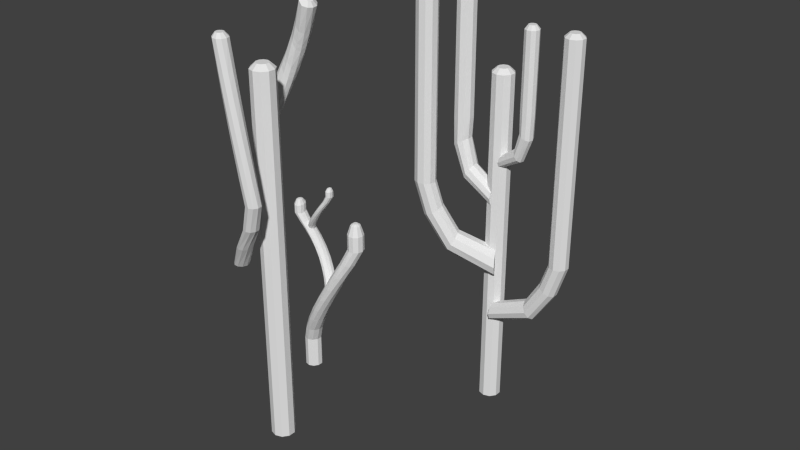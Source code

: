 # Source: cactus5.blend  (saved by Blender 2.76.0; exported with 4.5.12 LTS)
import bpy
from mathutils import Matrix  # noqa: F401  (used for matrix-valued properties, if any)

bpy.ops.wm.read_factory_settings(use_empty=True)
scene = bpy.context.scene
scene.name = 'Scene'

# ---- collections
col_collection_1 = bpy.data.collections.new('Collection 1'); scene.collection.children.link(col_collection_1)

# ---- world
world_world = bpy.data.worlds.new('World'); scene.world = world_world
world_world.color = (0.05088, 0.05088, 0.05088)
world_world.use_sun_shadow = False
world_world.sun_shadow_jitter_overblur = 0.0
world_world.cycles.sampling_method = 'MANUAL'
world_world.cycles.sample_map_resolution = 256

# ---- meshes
me_cylinder_010 = bpy.data.meshes.new('Cylinder.010')
me_cylinder_010.from_pydata([(0.4882, -0.8992, -0.9027), (6.275, -0.21, 0.811), (0.7659, -0.9894, -0.9027), (6.275, -0.4319, 0.7677), (0.9375, -1.226, -0.9027), (6.275, -1.013, 0.7409), (0.9375, -1.518, -0.9027), (6.275, -1.731, 0.7409), (0.7659, -1.754, -0.9027), (6.275, -2.311, 0.7677), (0.4882, -1.844, -0.9027), (6.275, -2.533, 0.811), (0.2106, -1.754, -0.9027), (6.275, -2.311, 0.8544), (0.03894, -1.518, -0.9027), (6.275, -1.731, 0.8812), (0.03894, -1.226, -0.9027), (6.275, -1.013, 0.8812), (0.2106, -0.9894, -0.9027), (6.275, -0.4319, 0.8544), (0.4882, -0.5035, -0.8789), (0.9985, -0.6693, -0.8789), (1.314, -1.103, -0.8789), (1.314, -1.64, -0.8789), (0.9985, -2.074, -0.8789), (0.4882, -2.24, -0.8789), (-0.02202, -2.074, -0.8789), (-0.3374, -1.64, -0.8789), (-0.3374, -1.103, -0.8789), (-0.02202, -0.6693, -0.8789), (0.4882, -0.5035, -0.7211), (0.4882, -0.5035, -0.5633), (0.4882, -0.5035, -0.4054), (0.4882, -0.5035, -0.2476), (0.4882, -0.5035, -0.08978), (0.4882, -0.5035, 0.06805), (0.4882, -0.5035, 0.2259), (0.4882, -0.5035, 0.3837), (1.195, -0.5035, 0.5415), (2.754, -0.3958, 0.7081), (3.041, -0.5822, 0.6765), (1.637, -0.6693, 0.5253), (0.9985, -0.6693, 0.3837), (0.9985, -0.6693, 0.2259), (0.9985, -0.6693, 0.06805), (0.9985, -0.6693, -0.08978), (0.9985, -0.6693, -0.2476), (0.9985, -0.6693, -0.4054), (0.9985, -0.6693, -0.5633), (0.9985, -0.6693, -0.7211), (3.218, -1.07, 0.657), (1.91, -1.103, 0.5153), (1.314, -1.103, 0.3837), (1.314, -1.103, 0.2259), (1.314, -1.103, 0.06805), (1.314, -1.103, -0.08978), (1.314, -1.103, -0.2476), (1.314, -1.103, -0.4054), (1.314, -1.103, -0.5633), (1.314, -1.103, -0.7211), (3.218, -1.673, 0.657), (1.91, -1.64, 0.5153), (1.314, -1.64, 0.3837), (1.314, -1.64, 0.2259), (1.314, -1.64, 0.06805), (1.314, -1.64, -0.08978), (1.314, -1.64, -0.2476), (1.314, -1.64, -0.4054), (1.314, -1.64, -0.5633), (1.314, -1.64, -0.7211), (3.041, -2.161, 0.6765), (1.637, -2.074, 0.5253), (0.9985, -2.074, 0.3837), (0.9985, -2.074, 0.2259), (0.9985, -2.074, 0.06805), (0.9985, -2.074, -0.08978), (0.9985, -2.074, -0.2476), (0.9985, -2.074, -0.4054), (0.9985, -2.074, -0.5633), (0.9985, -2.074, -0.7211), (2.754, -2.347, 0.7081), (1.195, -2.24, 0.5415), (0.4882, -2.24, 0.3837), (0.4882, -2.24, 0.2259), (0.4882, -2.24, 0.06805), (0.4882, -2.24, -0.08978), (0.4882, -2.24, -0.2476), (0.4882, -2.24, -0.4054), (0.4882, -2.24, -0.5633), (0.4882, -2.24, -0.7211), (2.467, -2.161, 0.7396), (0.7535, -2.074, 0.5577), (-0.02202, -2.074, 0.3837), (-0.02202, -2.074, 0.2259), (-0.02202, -2.074, 0.06805), (-0.02202, -2.074, -0.08978), (-0.02202, -2.074, -0.2476), (-0.02202, -2.074, -0.4054), (-0.02202, -2.074, -0.5633), (-0.02202, -2.074, -0.7211), (2.29, -1.673, 0.7591), (0.4804, -1.64, 0.5678), (-0.3374, -1.64, 0.3837), (-0.3374, -1.64, 0.2259), (-0.3374, -1.64, 0.06805), (-0.3374, -1.64, -0.08978), (-0.3374, -1.64, -0.2476), (-0.3374, -1.64, -0.4054), (-0.3374, -1.64, -0.5633), (-0.3374, -1.64, -0.7211), (2.29, -1.07, 0.7591), (0.4804, -1.103, 0.5678), (-0.3374, -1.103, 0.3837), (-0.3374, -1.103, 0.2259), (-0.3374, -1.103, 0.06805), (-0.3374, -1.103, -0.08978), (-0.3374, -1.103, -0.2476), (-0.3374, -1.103, -0.4054), (-0.3374, -1.103, -0.5633), (-0.3374, -1.103, -0.7211), (2.467, -0.5822, 0.7396), (0.7535, -0.6693, 0.5577), (-0.02202, -0.6693, 0.3837), (-0.02202, -0.6693, 0.2259), (-0.02202, -0.6693, 0.06805), (-0.02202, -0.6693, -0.08978), (-0.02202, -0.6693, -0.2476), (-0.02202, -0.6693, -0.4054), (-0.02202, -0.6693, -0.5633), (-0.02202, -0.6693, -0.7211)], [], [(39, 1, 3, 40), (40, 3, 5, 50), (50, 5, 7, 60), (60, 7, 9, 70), (70, 9, 11, 80), (80, 11, 13, 90), (90, 13, 15, 100), (100, 15, 17, 110), (3, 1, 19, 17, 15, 13, 11, 9, 7, 5), (120, 19, 1, 39), (110, 17, 19, 120), (0, 2, 4, 6, 8, 10, 12, 14, 16, 18), (2, 0, 20, 21), (4, 2, 21, 22), (6, 4, 22, 23), (8, 6, 23, 24), (10, 8, 24, 25), (12, 10, 25, 26), (14, 12, 26, 27), (16, 14, 27, 28), (18, 16, 28, 29), (0, 18, 29, 20), (28, 119, 129, 29), (119, 118, 128, 129), (118, 117, 127, 128), (117, 116, 126, 127), (116, 115, 125, 126), (115, 114, 124, 125), (114, 113, 123, 124), (113, 112, 122, 123), (112, 111, 121, 122), (111, 110, 120, 121), (29, 129, 30, 20), (129, 128, 31, 30), (128, 127, 32, 31), (127, 126, 33, 32), (126, 125, 34, 33), (125, 124, 35, 34), (124, 123, 36, 35), (123, 122, 37, 36), (122, 121, 38, 37), (121, 120, 39, 38), (27, 109, 119, 28), (109, 108, 118, 119), (108, 107, 117, 118), (107, 106, 116, 117), (106, 105, 115, 116), (105, 104, 114, 115), (104, 103, 113, 114), (103, 102, 112, 113), (102, 101, 111, 112), (101, 100, 110, 111), (26, 99, 109, 27), (99, 98, 108, 109), (98, 97, 107, 108), (97, 96, 106, 107), (96, 95, 105, 106), (95, 94, 104, 105), (94, 93, 103, 104), (93, 92, 102, 103), (92, 91, 101, 102), (91, 90, 100, 101), (25, 89, 99, 26), (89, 88, 98, 99), (88, 87, 97, 98), (87, 86, 96, 97), (86, 85, 95, 96), (85, 84, 94, 95), (84, 83, 93, 94), (83, 82, 92, 93), (82, 81, 91, 92), (81, 80, 90, 91), (24, 79, 89, 25), (79, 78, 88, 89), (78, 77, 87, 88), (77, 76, 86, 87), (76, 75, 85, 86), (75, 74, 84, 85), (74, 73, 83, 84), (73, 72, 82, 83), (72, 71, 81, 82), (71, 70, 80, 81), (23, 69, 79, 24), (69, 68, 78, 79), (68, 67, 77, 78), (67, 66, 76, 77), (66, 65, 75, 76), (65, 64, 74, 75), (64, 63, 73, 74), (63, 62, 72, 73), (62, 61, 71, 72), (61, 60, 70, 71), (22, 59, 69, 23), (59, 58, 68, 69), (58, 57, 67, 68), (57, 56, 66, 67), (56, 55, 65, 66), (55, 54, 64, 65), (54, 53, 63, 64), (53, 52, 62, 63), (52, 51, 61, 62), (51, 50, 60, 61), (21, 49, 59, 22), (49, 48, 58, 59), (48, 47, 57, 58), (47, 46, 56, 57), (46, 45, 55, 56), (45, 44, 54, 55), (44, 43, 53, 54), (43, 42, 52, 53), (42, 41, 51, 52), (41, 40, 50, 51), (20, 30, 49, 21), (30, 31, 48, 49), (31, 32, 47, 48), (32, 33, 46, 47), (33, 34, 45, 46), (34, 35, 44, 45), (35, 36, 43, 44), (36, 37, 42, 43), (37, 38, 41, 42), (38, 39, 40, 41)])
me_cylinder_010.use_remesh_preserve_volume = False
me_cylinder_010.use_remesh_preserve_attributes = False
me_cylinder_010.use_mirror_vertex_groups = False
me_cylinder_010.update()
me_cylinder_009 = bpy.data.meshes.new('Cylinder.009')
me_cylinder_009.from_pydata([(0.4882, -0.8992, -0.2602), (4.001, -0.5035, 0.811), (0.7659, -0.9894, -0.2602), (4.001, -0.6693, 0.7786), (0.9375, -1.226, -0.2602), (4.001, -1.103, 0.7586), (0.9375, -1.518, -0.2602), (4.001, -1.64, 0.7586), (0.7659, -1.754, -0.2602), (4.001, -2.074, 0.7786), (0.4882, -1.844, -0.2602), (4.001, -2.24, 0.811), (0.2105, -1.754, -0.2602), (4.001, -2.074, 0.8434), (0.03894, -1.518, -0.2602), (4.001, -1.64, 0.8634), (0.03894, -1.226, -0.2602), (4.001, -1.103, 0.8634), (0.2105, -0.9894, -0.2602), (4.001, -0.6693, 0.8434), (0.4882, -0.5035, -0.2282), (0.9985, -0.6693, -0.2282), (1.314, -1.103, -0.2282), (1.314, -1.64, -0.2282), (0.9985, -2.074, -0.2282), (0.4882, -2.24, -0.2282), (-0.02202, -2.074, -0.2282), (-0.3374, -1.64, -0.2282), (-0.3374, -1.103, -0.2282), (-0.02202, -0.6693, -0.2282), (0.4882, -0.5035, -0.1701), (0.4882, -0.5035, -0.1121), (0.4882, -0.5035, -0.05401), (0.4882, -0.5035, 0.004052), (0.4882, -0.5035, 0.06211), (0.4882, -0.5035, 0.1202), (0.4882, -0.5035, 0.2259), (0.4882, -0.5035, 0.3837), (0.4882, -0.5035, 0.5415), (1.414, -0.5035, 0.7081), (1.669, -0.6693, 0.68), (0.9301, -0.6693, 0.5253), (0.9985, -0.6693, 0.3837), (0.9985, -0.6693, 0.2259), (0.9985, -0.6693, 0.1202), (0.9985, -0.6693, 0.06211), (0.9985, -0.6693, 0.004052), (0.9985, -0.6693, -0.05401), (0.9985, -0.6693, -0.1121), (0.9985, -0.6693, -0.1701), (1.827, -1.103, 0.6627), (1.203, -1.103, 0.5153), (1.314, -1.103, 0.3837), (1.314, -1.103, 0.2259), (1.314, -1.103, 0.1202), (1.314, -1.103, 0.06211), (1.314, -1.103, 0.004052), (1.314, -1.103, -0.05401), (1.314, -1.103, -0.1121), (1.314, -1.103, -0.1701), (1.827, -1.64, 0.6627), (1.203, -1.64, 0.5153), (1.314, -1.64, 0.3837), (1.314, -1.64, 0.2259), (1.314, -1.64, 0.1202), (1.314, -1.64, 0.06211), (1.314, -1.64, 0.004052), (1.314, -1.64, -0.05401), (1.314, -1.64, -0.1121), (1.314, -1.64, -0.1701), (1.669, -2.074, 0.68), (0.9301, -2.074, 0.5253), (0.9985, -2.074, 0.3837), (0.9985, -2.074, 0.2259), (0.9985, -2.074, 0.1202), (0.9985, -2.074, 0.06211), (0.9985, -2.074, 0.004052), (0.9985, -2.074, -0.05401), (0.9985, -2.074, -0.1121), (0.9985, -2.074, -0.1701), (1.414, -2.24, 0.7081), (0.4882, -2.24, 0.5415), (0.4882, -2.24, 0.3837), (0.4882, -2.24, 0.2259), (0.4882, -2.24, 0.1202), (0.4882, -2.24, 0.06211), (0.4882, -2.24, 0.004052), (0.4882, -2.24, -0.05401), (0.4882, -2.24, -0.1121), (0.4882, -2.24, -0.1701), (1.159, -2.074, 0.7361), (0.04634, -2.074, 0.5577), (-0.02202, -2.074, 0.3837), (-0.02202, -2.074, 0.2259), (-0.02202, -2.074, 0.1202), (-0.02202, -2.074, 0.06211), (-0.02202, -2.074, 0.004052), (-0.02202, -2.074, -0.05401), (-0.02202, -2.074, -0.1121), (-0.02202, -2.074, -0.1701), (1.001, -1.64, 0.7535), (-0.2268, -1.64, 0.5678), (-0.3374, -1.64, 0.3837), (-0.3374, -1.64, 0.2259), (-0.3374, -1.64, 0.1202), (-0.3374, -1.64, 0.06211), (-0.3374, -1.64, 0.004052), (-0.3374, -1.64, -0.05401), (-0.3374, -1.64, -0.1121), (-0.3374, -1.64, -0.1701), (1.001, -1.103, 0.7535), (-0.2268, -1.103, 0.5678), (-0.3374, -1.103, 0.3837), (-0.3374, -1.103, 0.2259), (-0.3374, -1.103, 0.1202), (-0.3374, -1.103, 0.06211), (-0.3374, -1.103, 0.004052), (-0.3374, -1.103, -0.05401), (-0.3374, -1.103, -0.1121), (-0.3374, -1.103, -0.1701), (1.159, -0.6693, 0.7361), (0.04634, -0.6693, 0.5577), (-0.02202, -0.6693, 0.3837), (-0.02202, -0.6693, 0.2259), (-0.02202, -0.6693, 0.1202), (-0.02202, -0.6693, 0.06211), (-0.02202, -0.6693, 0.004052), (-0.02202, -0.6693, -0.05401), (-0.02202, -0.6693, -0.1121), (-0.02202, -0.6693, -0.1701)], [], [(39, 1, 3, 40), (40, 3, 5, 50), (50, 5, 7, 60), (60, 7, 9, 70), (70, 9, 11, 80), (80, 11, 13, 90), (90, 13, 15, 100), (100, 15, 17, 110), (3, 1, 19, 17, 15, 13, 11, 9, 7, 5), (120, 19, 1, 39), (110, 17, 19, 120), (0, 2, 4, 6, 8, 10, 12, 14, 16, 18), (2, 0, 20, 21), (4, 2, 21, 22), (6, 4, 22, 23), (8, 6, 23, 24), (10, 8, 24, 25), (12, 10, 25, 26), (14, 12, 26, 27), (16, 14, 27, 28), (18, 16, 28, 29), (0, 18, 29, 20), (28, 119, 129, 29), (119, 118, 128, 129), (118, 117, 127, 128), (117, 116, 126, 127), (116, 115, 125, 126), (115, 114, 124, 125), (114, 113, 123, 124), (113, 112, 122, 123), (112, 111, 121, 122), (111, 110, 120, 121), (29, 129, 30, 20), (129, 128, 31, 30), (128, 127, 32, 31), (127, 126, 33, 32), (126, 125, 34, 33), (125, 124, 35, 34), (124, 123, 36, 35), (123, 122, 37, 36), (122, 121, 38, 37), (121, 120, 39, 38), (27, 109, 119, 28), (109, 108, 118, 119), (108, 107, 117, 118), (107, 106, 116, 117), (106, 105, 115, 116), (105, 104, 114, 115), (104, 103, 113, 114), (103, 102, 112, 113), (102, 101, 111, 112), (101, 100, 110, 111), (26, 99, 109, 27), (99, 98, 108, 109), (98, 97, 107, 108), (97, 96, 106, 107), (96, 95, 105, 106), (95, 94, 104, 105), (94, 93, 103, 104), (93, 92, 102, 103), (92, 91, 101, 102), (91, 90, 100, 101), (25, 89, 99, 26), (89, 88, 98, 99), (88, 87, 97, 98), (87, 86, 96, 97), (86, 85, 95, 96), (85, 84, 94, 95), (84, 83, 93, 94), (83, 82, 92, 93), (82, 81, 91, 92), (81, 80, 90, 91), (24, 79, 89, 25), (79, 78, 88, 89), (78, 77, 87, 88), (77, 76, 86, 87), (76, 75, 85, 86), (75, 74, 84, 85), (74, 73, 83, 84), (73, 72, 82, 83), (72, 71, 81, 82), (71, 70, 80, 81), (23, 69, 79, 24), (69, 68, 78, 79), (68, 67, 77, 78), (67, 66, 76, 77), (66, 65, 75, 76), (65, 64, 74, 75), (64, 63, 73, 74), (63, 62, 72, 73), (62, 61, 71, 72), (61, 60, 70, 71), (22, 59, 69, 23), (59, 58, 68, 69), (58, 57, 67, 68), (57, 56, 66, 67), (56, 55, 65, 66), (55, 54, 64, 65), (54, 53, 63, 64), (53, 52, 62, 63), (52, 51, 61, 62), (51, 50, 60, 61), (21, 49, 59, 22), (49, 48, 58, 59), (48, 47, 57, 58), (47, 46, 56, 57), (46, 45, 55, 56), (45, 44, 54, 55), (44, 43, 53, 54), (43, 42, 52, 53), (42, 41, 51, 52), (41, 40, 50, 51), (20, 30, 49, 21), (30, 31, 48, 49), (31, 32, 47, 48), (32, 33, 46, 47), (33, 34, 45, 46), (34, 35, 44, 45), (35, 36, 43, 44), (36, 37, 42, 43), (37, 38, 41, 42), (38, 39, 40, 41)])
me_cylinder_009.use_remesh_preserve_volume = False
me_cylinder_009.use_remesh_preserve_attributes = False
me_cylinder_009.use_mirror_vertex_groups = False
me_cylinder_009.update()
me_cylinder_008 = bpy.data.meshes.new('Cylinder.008')
me_cylinder_008.from_pydata([(0.4882, -0.8992, -0.9027), (6.817, -0.5035, 0.811), (0.7659, -0.9894, -0.9027), (6.817, -0.6693, 0.7786), (0.9375, -1.226, -0.9027), (6.817, -1.103, 0.7586), (0.9375, -1.518, -0.9027), (6.817, -1.64, 0.7586), (0.7659, -1.754, -0.9027), (6.817, -2.074, 0.7786), (0.4882, -1.844, -0.9027), (6.817, -2.24, 0.811), (0.2106, -1.754, -0.9027), (6.817, -2.074, 0.8434), (0.03894, -1.518, -0.9027), (6.817, -1.64, 0.8634), (0.03894, -1.226, -0.9027), (6.817, -1.103, 0.8634), (0.2106, -0.9894, -0.9027), (6.817, -0.6693, 0.8434), (0.4882, -0.5035, -0.8789), (0.9985, -0.6693, -0.8789), (1.314, -1.103, -0.8789), (1.314, -1.64, -0.8789), (0.9985, -2.074, -0.8789), (0.4882, -2.24, -0.8789), (-0.02202, -2.074, -0.8789), (-0.3374, -1.64, -0.8789), (-0.3374, -1.103, -0.8789), (-0.02202, -0.6693, -0.8789), (0.4882, -0.5035, -0.7211), (0.4882, -0.5035, -0.5633), (0.4882, -0.5035, -0.4054), (0.4882, -0.5035, -0.2476), (0.4882, -0.5035, -0.08978), (0.4882, -0.5035, 0.06805), (0.4882, -0.5035, 0.2259), (0.4882, -0.5035, 0.3837), (1.32, -0.5035, 0.5415), (2.992, -0.4528, 0.7081), (3.262, -0.6283, 0.6784), (1.762, -0.6693, 0.5253), (0.9985, -0.6693, 0.3837), (0.9985, -0.6693, 0.2259), (0.9985, -0.6693, 0.06805), (0.9985, -0.6693, -0.08978), (0.9985, -0.6693, -0.2476), (0.9985, -0.6693, -0.4054), (0.9985, -0.6693, -0.5633), (0.9985, -0.6693, -0.7211), (3.429, -1.088, 0.66), (2.035, -1.103, 0.5153), (1.314, -1.103, 0.3837), (1.314, -1.103, 0.2259), (1.314, -1.103, 0.06805), (1.314, -1.103, -0.08978), (1.314, -1.103, -0.2476), (1.314, -1.103, -0.4054), (1.314, -1.103, -0.5633), (1.314, -1.103, -0.7211), (3.429, -1.656, 0.66), (2.035, -1.64, 0.5153), (1.314, -1.64, 0.3837), (1.314, -1.64, 0.2259), (1.314, -1.64, 0.06805), (1.314, -1.64, -0.08978), (1.314, -1.64, -0.2476), (1.314, -1.64, -0.4054), (1.314, -1.64, -0.5633), (1.314, -1.64, -0.7211), (3.262, -2.115, 0.6784), (1.762, -2.074, 0.5253), (0.9985, -2.074, 0.3837), (0.9985, -2.074, 0.2259), (0.9985, -2.074, 0.06805), (0.9985, -2.074, -0.08978), (0.9985, -2.074, -0.2476), (0.9985, -2.074, -0.4054), (0.9985, -2.074, -0.5633), (0.9985, -2.074, -0.7211), (2.992, -2.29, 0.7081), (1.32, -2.24, 0.5415), (0.4882, -2.24, 0.3837), (0.4882, -2.24, 0.2259), (0.4882, -2.24, 0.06805), (0.4882, -2.24, -0.08978), (0.4882, -2.24, -0.2476), (0.4882, -2.24, -0.4054), (0.4882, -2.24, -0.5633), (0.4882, -2.24, -0.7211), (2.722, -2.115, 0.7378), (0.8783, -2.074, 0.5577), (-0.02202, -2.074, 0.3837), (-0.02202, -2.074, 0.2259), (-0.02202, -2.074, 0.06805), (-0.02202, -2.074, -0.08978), (-0.02202, -2.074, -0.2476), (-0.02202, -2.074, -0.4054), (-0.02202, -2.074, -0.5633), (-0.02202, -2.074, -0.7211), (2.555, -1.656, 0.7561), (0.6052, -1.64, 0.5678), (-0.3374, -1.64, 0.3837), (-0.3374, -1.64, 0.2259), (-0.3374, -1.64, 0.06805), (-0.3374, -1.64, -0.08978), (-0.3374, -1.64, -0.2476), (-0.3374, -1.64, -0.4054), (-0.3374, -1.64, -0.5633), (-0.3374, -1.64, -0.7211), (2.555, -1.088, 0.7561), (0.6052, -1.103, 0.5678), (-0.3374, -1.103, 0.3837), (-0.3374, -1.103, 0.2259), (-0.3374, -1.103, 0.06805), (-0.3374, -1.103, -0.08978), (-0.3374, -1.103, -0.2476), (-0.3374, -1.103, -0.4054), (-0.3374, -1.103, -0.5633), (-0.3374, -1.103, -0.7211), (2.722, -0.6283, 0.7378), (0.8783, -0.6693, 0.5577), (-0.02202, -0.6693, 0.3837), (-0.02202, -0.6693, 0.2259), (-0.02202, -0.6693, 0.06805), (-0.02202, -0.6693, -0.08978), (-0.02202, -0.6693, -0.2476), (-0.02202, -0.6693, -0.4054), (-0.02202, -0.6693, -0.5633), (-0.02202, -0.6693, -0.7211)], [], [(39, 1, 3, 40), (40, 3, 5, 50), (50, 5, 7, 60), (60, 7, 9, 70), (70, 9, 11, 80), (80, 11, 13, 90), (90, 13, 15, 100), (100, 15, 17, 110), (3, 1, 19, 17, 15, 13, 11, 9, 7, 5), (120, 19, 1, 39), (110, 17, 19, 120), (0, 2, 4, 6, 8, 10, 12, 14, 16, 18), (2, 0, 20, 21), (4, 2, 21, 22), (6, 4, 22, 23), (8, 6, 23, 24), (10, 8, 24, 25), (12, 10, 25, 26), (14, 12, 26, 27), (16, 14, 27, 28), (18, 16, 28, 29), (0, 18, 29, 20), (28, 119, 129, 29), (119, 118, 128, 129), (118, 117, 127, 128), (117, 116, 126, 127), (116, 115, 125, 126), (115, 114, 124, 125), (114, 113, 123, 124), (113, 112, 122, 123), (112, 111, 121, 122), (111, 110, 120, 121), (29, 129, 30, 20), (129, 128, 31, 30), (128, 127, 32, 31), (127, 126, 33, 32), (126, 125, 34, 33), (125, 124, 35, 34), (124, 123, 36, 35), (123, 122, 37, 36), (122, 121, 38, 37), (121, 120, 39, 38), (27, 109, 119, 28), (109, 108, 118, 119), (108, 107, 117, 118), (107, 106, 116, 117), (106, 105, 115, 116), (105, 104, 114, 115), (104, 103, 113, 114), (103, 102, 112, 113), (102, 101, 111, 112), (101, 100, 110, 111), (26, 99, 109, 27), (99, 98, 108, 109), (98, 97, 107, 108), (97, 96, 106, 107), (96, 95, 105, 106), (95, 94, 104, 105), (94, 93, 103, 104), (93, 92, 102, 103), (92, 91, 101, 102), (91, 90, 100, 101), (25, 89, 99, 26), (89, 88, 98, 99), (88, 87, 97, 98), (87, 86, 96, 97), (86, 85, 95, 96), (85, 84, 94, 95), (84, 83, 93, 94), (83, 82, 92, 93), (82, 81, 91, 92), (81, 80, 90, 91), (24, 79, 89, 25), (79, 78, 88, 89), (78, 77, 87, 88), (77, 76, 86, 87), (76, 75, 85, 86), (75, 74, 84, 85), (74, 73, 83, 84), (73, 72, 82, 83), (72, 71, 81, 82), (71, 70, 80, 81), (23, 69, 79, 24), (69, 68, 78, 79), (68, 67, 77, 78), (67, 66, 76, 77), (66, 65, 75, 76), (65, 64, 74, 75), (64, 63, 73, 74), (63, 62, 72, 73), (62, 61, 71, 72), (61, 60, 70, 71), (22, 59, 69, 23), (59, 58, 68, 69), (58, 57, 67, 68), (57, 56, 66, 67), (56, 55, 65, 66), (55, 54, 64, 65), (54, 53, 63, 64), (53, 52, 62, 63), (52, 51, 61, 62), (51, 50, 60, 61), (21, 49, 59, 22), (49, 48, 58, 59), (48, 47, 57, 58), (47, 46, 56, 57), (46, 45, 55, 56), (45, 44, 54, 55), (44, 43, 53, 54), (43, 42, 52, 53), (42, 41, 51, 52), (41, 40, 50, 51), (20, 30, 49, 21), (30, 31, 48, 49), (31, 32, 47, 48), (32, 33, 46, 47), (33, 34, 45, 46), (34, 35, 44, 45), (35, 36, 43, 44), (36, 37, 42, 43), (37, 38, 41, 42), (38, 39, 40, 41)])
me_cylinder_008.use_remesh_preserve_volume = False
me_cylinder_008.use_remesh_preserve_attributes = False
me_cylinder_008.use_mirror_vertex_groups = False
me_cylinder_008.update()
me_cylinder_007 = bpy.data.meshes.new('Cylinder.007')
me_cylinder_007.from_pydata([(0.4882, -0.8992, -0.4338), (4.001, -0.5035, 0.811), (0.7659, -0.9894, -0.4338), (4.001, -0.6693, 0.7786), (0.9375, -1.226, -0.4338), (4.001, -1.103, 0.7586), (0.9375, -1.518, -0.4338), (4.001, -1.64, 0.7586), (0.7659, -1.754, -0.4338), (4.001, -2.074, 0.7786), (0.4882, -1.844, -0.4338), (4.001, -2.24, 0.811), (0.2106, -1.754, -0.4338), (4.001, -2.074, 0.8434), (0.03894, -1.518, -0.4338), (4.001, -1.64, 0.8634), (0.03894, -1.226, -0.4338), (4.001, -1.103, 0.8634), (0.2106, -0.9894, -0.4338), (4.001, -0.6693, 0.8434), (0.4882, -0.5035, -0.4184), (0.9985, -0.6693, -0.4184), (1.314, -1.103, -0.4184), (1.314, -1.64, -0.4184), (0.9985, -2.074, -0.4184), (0.4882, -2.24, -0.4184), (-0.02202, -2.074, -0.4184), (-0.3374, -1.64, -0.4184), (-0.3374, -1.103, -0.4184), (-0.02202, -0.6693, -0.4184), (0.4882, -0.5035, -0.3162), (0.4882, -0.5035, -0.2139), (0.4882, -0.5035, -0.1116), (0.4882, -0.5035, -0.009334), (0.4882, -0.5035, 0.09294), (0.4882, -0.5035, 0.1952), (0.4882, -0.5035, 0.2975), (0.4882, -0.5035, 0.3998), (0.4882, -0.5035, 0.5415), (1.414, -0.5035, 0.7081), (1.669, -0.6693, 0.68), (0.9301, -0.6693, 0.5253), (0.9985, -0.6693, 0.3998), (0.9985, -0.6693, 0.2975), (0.9985, -0.6693, 0.1952), (0.9985, -0.6693, 0.09294), (0.9985, -0.6693, -0.009334), (0.9985, -0.6693, -0.1116), (0.9985, -0.6693, -0.2139), (0.9985, -0.6693, -0.3162), (1.827, -1.103, 0.6627), (1.203, -1.103, 0.5153), (1.314, -1.103, 0.3998), (1.314, -1.103, 0.2975), (1.314, -1.103, 0.1952), (1.314, -1.103, 0.09294), (1.314, -1.103, -0.009334), (1.314, -1.103, -0.1116), (1.314, -1.103, -0.2139), (1.314, -1.103, -0.3162), (1.827, -1.64, 0.6627), (1.203, -1.64, 0.5153), (1.314, -1.64, 0.3998), (1.314, -1.64, 0.2975), (1.314, -1.64, 0.1952), (1.314, -1.64, 0.09294), (1.314, -1.64, -0.009334), (1.314, -1.64, -0.1116), (1.314, -1.64, -0.2139), (1.314, -1.64, -0.3162), (1.669, -2.074, 0.68), (0.9301, -2.074, 0.5253), (0.9985, -2.074, 0.3998), (0.9985, -2.074, 0.2975), (0.9985, -2.074, 0.1952), (0.9985, -2.074, 0.09294), (0.9985, -2.074, -0.009334), (0.9985, -2.074, -0.1116), (0.9985, -2.074, -0.2139), (0.9985, -2.074, -0.3162), (1.414, -2.24, 0.7081), (0.4882, -2.24, 0.5415), (0.4882, -2.24, 0.3998), (0.4882, -2.24, 0.2975), (0.4882, -2.24, 0.1952), (0.4882, -2.24, 0.09294), (0.4882, -2.24, -0.009334), (0.4882, -2.24, -0.1116), (0.4882, -2.24, -0.2139), (0.4882, -2.24, -0.3162), (1.159, -2.074, 0.7361), (0.04634, -2.074, 0.5577), (-0.02202, -2.074, 0.3998), (-0.02202, -2.074, 0.2975), (-0.02202, -2.074, 0.1952), (-0.02202, -2.074, 0.09294), (-0.02202, -2.074, -0.009334), (-0.02202, -2.074, -0.1116), (-0.02202, -2.074, -0.2139), (-0.02202, -2.074, -0.3162), (1.001, -1.64, 0.7535), (-0.2268, -1.64, 0.5678), (-0.3374, -1.64, 0.3998), (-0.3374, -1.64, 0.2975), (-0.3374, -1.64, 0.1952), (-0.3374, -1.64, 0.09294), (-0.3374, -1.64, -0.009334), (-0.3374, -1.64, -0.1116), (-0.3374, -1.64, -0.2139), (-0.3374, -1.64, -0.3162), (1.001, -1.103, 0.7535), (-0.2268, -1.103, 0.5678), (-0.3374, -1.103, 0.3998), (-0.3374, -1.103, 0.2975), (-0.3374, -1.103, 0.1952), (-0.3374, -1.103, 0.09294), (-0.3374, -1.103, -0.009334), (-0.3374, -1.103, -0.1116), (-0.3374, -1.103, -0.2139), (-0.3374, -1.103, -0.3162), (1.159, -0.6693, 0.7361), (0.04634, -0.6693, 0.5577), (-0.02202, -0.6693, 0.3998), (-0.02202, -0.6693, 0.2975), (-0.02202, -0.6693, 0.1952), (-0.02202, -0.6693, 0.09294), (-0.02202, -0.6693, -0.009334), (-0.02202, -0.6693, -0.1116), (-0.02202, -0.6693, -0.2139), (-0.02202, -0.6693, -0.3162)], [], [(39, 1, 3, 40), (40, 3, 5, 50), (50, 5, 7, 60), (60, 7, 9, 70), (70, 9, 11, 80), (80, 11, 13, 90), (90, 13, 15, 100), (100, 15, 17, 110), (3, 1, 19, 17, 15, 13, 11, 9, 7, 5), (120, 19, 1, 39), (110, 17, 19, 120), (0, 2, 4, 6, 8, 10, 12, 14, 16, 18), (2, 0, 20, 21), (4, 2, 21, 22), (6, 4, 22, 23), (8, 6, 23, 24), (10, 8, 24, 25), (12, 10, 25, 26), (14, 12, 26, 27), (16, 14, 27, 28), (18, 16, 28, 29), (0, 18, 29, 20), (28, 119, 129, 29), (119, 118, 128, 129), (118, 117, 127, 128), (117, 116, 126, 127), (116, 115, 125, 126), (115, 114, 124, 125), (114, 113, 123, 124), (113, 112, 122, 123), (112, 111, 121, 122), (111, 110, 120, 121), (29, 129, 30, 20), (129, 128, 31, 30), (128, 127, 32, 31), (127, 126, 33, 32), (126, 125, 34, 33), (125, 124, 35, 34), (124, 123, 36, 35), (123, 122, 37, 36), (122, 121, 38, 37), (121, 120, 39, 38), (27, 109, 119, 28), (109, 108, 118, 119), (108, 107, 117, 118), (107, 106, 116, 117), (106, 105, 115, 116), (105, 104, 114, 115), (104, 103, 113, 114), (103, 102, 112, 113), (102, 101, 111, 112), (101, 100, 110, 111), (26, 99, 109, 27), (99, 98, 108, 109), (98, 97, 107, 108), (97, 96, 106, 107), (96, 95, 105, 106), (95, 94, 104, 105), (94, 93, 103, 104), (93, 92, 102, 103), (92, 91, 101, 102), (91, 90, 100, 101), (25, 89, 99, 26), (89, 88, 98, 99), (88, 87, 97, 98), (87, 86, 96, 97), (86, 85, 95, 96), (85, 84, 94, 95), (84, 83, 93, 94), (83, 82, 92, 93), (82, 81, 91, 92), (81, 80, 90, 91), (24, 79, 89, 25), (79, 78, 88, 89), (78, 77, 87, 88), (77, 76, 86, 87), (76, 75, 85, 86), (75, 74, 84, 85), (74, 73, 83, 84), (73, 72, 82, 83), (72, 71, 81, 82), (71, 70, 80, 81), (23, 69, 79, 24), (69, 68, 78, 79), (68, 67, 77, 78), (67, 66, 76, 77), (66, 65, 75, 76), (65, 64, 74, 75), (64, 63, 73, 74), (63, 62, 72, 73), (62, 61, 71, 72), (61, 60, 70, 71), (22, 59, 69, 23), (59, 58, 68, 69), (58, 57, 67, 68), (57, 56, 66, 67), (56, 55, 65, 66), (55, 54, 64, 65), (54, 53, 63, 64), (53, 52, 62, 63), (52, 51, 61, 62), (51, 50, 60, 61), (21, 49, 59, 22), (49, 48, 58, 59), (48, 47, 57, 58), (47, 46, 56, 57), (46, 45, 55, 56), (45, 44, 54, 55), (44, 43, 53, 54), (43, 42, 52, 53), (42, 41, 51, 52), (41, 40, 50, 51), (20, 30, 49, 21), (30, 31, 48, 49), (31, 32, 47, 48), (32, 33, 46, 47), (33, 34, 45, 46), (34, 35, 44, 45), (35, 36, 43, 44), (36, 37, 42, 43), (37, 38, 41, 42), (38, 39, 40, 41)])
me_cylinder_007.use_remesh_preserve_volume = False
me_cylinder_007.use_remesh_preserve_attributes = False
me_cylinder_007.use_mirror_vertex_groups = False
me_cylinder_007.update()
me_cylinder_006 = bpy.data.meshes.new('Cylinder.006')
me_cylinder_006.from_pydata([(-4.285e-08, 0.5442, -1.027), (0.0, 1.0, 1.0), (0.3199, 0.4403, -1.027), (0.5878, 0.809, 1.0), (0.5176, 0.1682, -1.027), (0.9511, 0.309, 1.0), (0.5176, -0.1682, -1.027), (0.9511, -0.309, 1.0), (0.3199, -0.4403, -1.027), (0.5878, -0.809, 1.0), (-5.171e-08, -0.5442, -1.027), (-8.742e-08, -1.0, 1.0), (-0.3199, -0.4403, -1.027), (-0.5878, -0.809, 1.0), (-0.5176, -0.1682, -1.027), (-0.9511, -0.309, 1.0), (-0.5176, 0.1682, -1.027), (-0.9511, 0.309, 1.0), (-0.3199, 0.4403, -1.027), (-0.5878, 0.809, 1.0), (0.0, 1.0, -1.0), (0.5878, 0.809, -1.0), (0.9511, 0.309, -1.0), (0.9511, -0.309, -1.0), (0.5878, -0.809, -1.0), (-8.742e-08, -1.0, -1.0), (-0.5878, -0.809, -1.0), (-0.9511, -0.309, -1.0), (-0.9511, 0.309, -1.0), (-0.5878, 0.809, -1.0), (0.0, 1.0, -0.8182), (0.0, 1.0, -0.6364), (0.0, 1.0, -0.4545), (0.0, 1.0, -0.2727), (0.0, 1.0, -0.09091), (0.0, 1.0, 0.09091), (0.0, 1.0, 0.2727), (0.0, 1.0, 0.4545), (0.0, 1.0, 0.6364), (0.0, 1.0, 0.8182), (0.5878, 0.809, 0.8182), (0.5878, 0.809, 0.6364), (0.5878, 0.809, 0.4545), (0.5878, 0.809, 0.2727), (0.5878, 0.809, 0.09091), (0.5878, 0.809, -0.09091), (0.5878, 0.809, -0.2727), (0.5878, 0.809, -0.4545), (0.5878, 0.809, -0.6364), (0.5878, 0.809, -0.8182), (0.9511, 0.309, 0.8182), (0.9511, 0.309, 0.6364), (0.9511, 0.309, 0.4545), (0.9511, 0.309, 0.2727), (0.9511, 0.309, 0.09091), (0.9511, 0.309, -0.09091), (0.9511, 0.309, -0.2727), (0.9511, 0.309, -0.4545), (0.9511, 0.309, -0.6364), (0.9511, 0.309, -0.8182), (0.9511, -0.309, 0.8182), (0.9511, -0.309, 0.6364), (0.9511, -0.309, 0.4545), (0.9511, -0.309, 0.2727), (0.9511, -0.309, 0.09091), (0.9511, -0.309, -0.09091), (0.9511, -0.309, -0.2727), (0.9511, -0.309, -0.4545), (0.9511, -0.309, -0.6364), (0.9511, -0.309, -0.8182), (0.5878, -0.809, 0.8182), (0.5878, -0.809, 0.6364), (0.5878, -0.809, 0.4545), (0.5878, -0.809, 0.2727), (0.5878, -0.809, 0.09091), (0.5878, -0.809, -0.09091), (0.5878, -0.809, -0.2727), (0.5878, -0.809, -0.4545), (0.5878, -0.809, -0.6364), (0.5878, -0.809, -0.8182), (-8.742e-08, -1.0, 0.8182), (-8.742e-08, -1.0, 0.6364), (-8.742e-08, -1.0, 0.4545), (-8.742e-08, -1.0, 0.2727), (-8.742e-08, -1.0, 0.09091), (-8.742e-08, -1.0, -0.09091), (-8.742e-08, -1.0, -0.2727), (-8.742e-08, -1.0, -0.4545), (-8.742e-08, -1.0, -0.6364), (-8.742e-08, -1.0, -0.8182), (-0.5878, -0.809, 0.8182), (-0.5878, -0.809, 0.6364), (-0.5878, -0.809, 0.4545), (-0.5878, -0.809, 0.2727), (-0.5878, -0.809, 0.09091), (-0.5878, -0.809, -0.09091), (-0.5878, -0.809, -0.2727), (-0.5878, -0.809, -0.4545), (-0.5878, -0.809, -0.6364), (-0.5878, -0.809, -0.8182), (-0.9511, -0.309, 0.8182), (-0.9511, -0.309, 0.6364), (-0.9511, -0.309, 0.4545), (-0.9511, -0.309, 0.2727), (-0.9511, -0.309, 0.09091), (-0.9511, -0.309, -0.09091), (-0.9511, -0.309, -0.2727), (-0.9511, -0.309, -0.4545), (-0.9511, -0.309, -0.6364), (-0.9511, -0.309, -0.8182), (-0.9511, 0.309, 0.8182), (-0.9511, 0.309, 0.6364), (-0.9511, 0.309, 0.4545), (-0.9511, 0.309, 0.2727), (-0.9511, 0.309, 0.09091), (-0.9511, 0.309, -0.09091), (-0.9511, 0.309, -0.2727), (-0.9511, 0.309, -0.4545), (-0.9511, 0.309, -0.6364), (-0.9511, 0.309, -0.8182), (-0.5878, 0.809, 0.8182), (-0.5878, 0.809, 0.6364), (-0.5878, 0.809, 0.4545), (-0.5878, 0.809, 0.2727), (-0.5878, 0.809, 0.09091), (-0.5878, 0.809, -0.09091), (-0.5878, 0.809, -0.2727), (-0.5878, 0.809, -0.4545), (-0.5878, 0.809, -0.6364), (-0.5878, 0.809, -0.8182)], [], [(39, 1, 3, 40), (40, 3, 5, 50), (50, 5, 7, 60), (60, 7, 9, 70), (70, 9, 11, 80), (80, 11, 13, 90), (90, 13, 15, 100), (100, 15, 17, 110), (3, 1, 19, 17, 15, 13, 11, 9, 7, 5), (120, 19, 1, 39), (110, 17, 19, 120), (0, 2, 4, 6, 8, 10, 12, 14, 16, 18), (2, 0, 20, 21), (4, 2, 21, 22), (6, 4, 22, 23), (8, 6, 23, 24), (10, 8, 24, 25), (12, 10, 25, 26), (14, 12, 26, 27), (16, 14, 27, 28), (18, 16, 28, 29), (0, 18, 29, 20), (28, 119, 129, 29), (119, 118, 128, 129), (118, 117, 127, 128), (117, 116, 126, 127), (116, 115, 125, 126), (115, 114, 124, 125), (114, 113, 123, 124), (113, 112, 122, 123), (112, 111, 121, 122), (111, 110, 120, 121), (29, 129, 30, 20), (129, 128, 31, 30), (128, 127, 32, 31), (127, 126, 33, 32), (126, 125, 34, 33), (125, 124, 35, 34), (124, 123, 36, 35), (123, 122, 37, 36), (122, 121, 38, 37), (121, 120, 39, 38), (27, 109, 119, 28), (109, 108, 118, 119), (108, 107, 117, 118), (107, 106, 116, 117), (106, 105, 115, 116), (105, 104, 114, 115), (104, 103, 113, 114), (103, 102, 112, 113), (102, 101, 111, 112), (101, 100, 110, 111), (26, 99, 109, 27), (99, 98, 108, 109), (98, 97, 107, 108), (97, 96, 106, 107), (96, 95, 105, 106), (95, 94, 104, 105), (94, 93, 103, 104), (93, 92, 102, 103), (92, 91, 101, 102), (91, 90, 100, 101), (25, 89, 99, 26), (89, 88, 98, 99), (88, 87, 97, 98), (87, 86, 96, 97), (86, 85, 95, 96), (85, 84, 94, 95), (84, 83, 93, 94), (83, 82, 92, 93), (82, 81, 91, 92), (81, 80, 90, 91), (24, 79, 89, 25), (79, 78, 88, 89), (78, 77, 87, 88), (77, 76, 86, 87), (76, 75, 85, 86), (75, 74, 84, 85), (74, 73, 83, 84), (73, 72, 82, 83), (72, 71, 81, 82), (71, 70, 80, 81), (23, 69, 79, 24), (69, 68, 78, 79), (68, 67, 77, 78), (67, 66, 76, 77), (66, 65, 75, 76), (65, 64, 74, 75), (64, 63, 73, 74), (63, 62, 72, 73), (62, 61, 71, 72), (61, 60, 70, 71), (22, 59, 69, 23), (59, 58, 68, 69), (58, 57, 67, 68), (57, 56, 66, 67), (56, 55, 65, 66), (55, 54, 64, 65), (54, 53, 63, 64), (53, 52, 62, 63), (52, 51, 61, 62), (51, 50, 60, 61), (21, 49, 59, 22), (49, 48, 58, 59), (48, 47, 57, 58), (47, 46, 56, 57), (46, 45, 55, 56), (45, 44, 54, 55), (44, 43, 53, 54), (43, 42, 52, 53), (42, 41, 51, 52), (41, 40, 50, 51), (20, 30, 49, 21), (30, 31, 48, 49), (31, 32, 47, 48), (32, 33, 46, 47), (33, 34, 45, 46), (34, 35, 44, 45), (35, 36, 43, 44), (36, 37, 42, 43), (37, 38, 41, 42), (38, 39, 40, 41)])
me_cylinder_006.use_remesh_preserve_volume = False
me_cylinder_006.use_remesh_preserve_attributes = False
me_cylinder_006.use_mirror_vertex_groups = False
me_cylinder_006.update()
me_cylinder_002 = bpy.data.meshes.new('Cylinder.002')
me_cylinder_002.from_pydata([(0.5932, 0.2026, 3.608), (0.6249, 0.205, 3.608), (0.6529, 0.1839, 3.609), (0.6663, 0.1475, 3.609), (0.6601, 0.1096, 3.609), (0.6366, 0.08472, 3.609), (0.6049, 0.08245, 3.609), (0.5769, 0.1036, 3.609), (0.5635, 0.14, 3.608), (0.5697, 0.1777, 3.608), (0.65, 0.3508, 3.41), (0.5402, 0.3435, 3.408), (0.747, 0.2721, 3.42), (0.7942, 0.1369, 3.435), (0.7734, -0.001654, 3.447), (0.6928, -0.09192, 3.453), (0.5833, -0.09993, 3.451), (0.4865, -0.02056, 3.439), (0.439, 0.1165, 3.422), (0.4595, 0.255, 3.411), (0.6361, 0.2724, 3.576), (0.5691, 0.2674, 3.576), (0.6951, 0.2278, 3.577), (0.7235, 0.1503, 3.579), (0.7104, 0.06967, 3.581), (0.6609, 0.01712, 3.581), (0.5939, 0.0127, 3.58), (0.5349, 0.05787, 3.578), (0.5065, 0.1351, 3.577), (0.5196, 0.215, 3.576), (-0.7715, 0.5016, 0.8267), (-0.6607, 0.4212, 1.113), (-0.4962, 0.3305, 1.399), (-0.3226, 0.2661, 1.686), (-0.1431, 0.2291, 1.972), (0.03912, 0.2202, 2.259), (0.2207, 0.2396, 2.545), (0.3984, 0.2868, 2.831), (0.5402, 0.3437, 3.121), (0.6499, 0.3525, 3.121), (0.5083, 0.2814, 2.831), (0.329, 0.2171, 2.545), (0.1438, 0.1812, 2.259), (-0.04384, 0.1743, 1.972), (-0.2306, 0.1964, 1.686), (-0.4131, 0.2473, 1.399), (-0.5881, 0.3259, 1.113), (-0.7072, 0.3986, 0.8267), (0.7467, 0.2771, 3.126), (0.5973, 0.1976, 2.831), (0.4074, 0.1204, 2.545), (0.2103, 0.07326, 2.259), (0.009532, 0.057, 1.972), (-0.1913, 0.07195, 1.686), (-0.3887, 0.1178, 1.399), (-0.5789, 0.1938, 1.113), (-0.709, 0.2661, 0.8267), (0.7939, 0.1422, 3.14), (0.6313, 0.06767, 2.831), (0.4261, -0.01365, 2.545), (0.2133, -0.06249, 2.259), (-0.003331, -0.07798, 1.972), (-0.2198, -0.05982, 1.686), (-0.4321, -0.008348, 1.399), (-0.6366, 0.07551, 1.113), (-0.7764, 0.1548, 0.8267), (0.7738, -0.00185, 3.159), (0.5975, -0.05892, 2.831), (0.3778, -0.1339, 2.545), (0.1515, -0.1742, 2.259), (-0.07752, -0.1791, 1.972), (-0.305, -0.1485, 1.686), (-0.5269, -0.08308, 1.399), (-0.7392, 0.01612, 1.113), (-0.8835, 0.1071, 0.8267), (0.6937, -0.09463, 3.168), (0.5086, -0.1338, 2.831), (0.2811, -0.1943, 2.545), (0.0486, -0.2191, 2.259), (-0.1847, -0.2077, 1.972), (-0.4146, -0.1603, 1.686), (-0.6368, -0.07781, 1.399), (-0.8475, 0.03834, 1.113), (-0.9894, 0.1412, 0.8267), (0.584, -0.1011, 3.164), (0.3987, -0.1283, 2.831), (0.1728, -0.1719, 2.545), (-0.0561, -0.1801, 2.259), (-0.2839, -0.1529, 1.972), (-0.5065, -0.09065, 1.686), (-0.7199, 0.005452, 1.399), (-0.9202, 0.1337, 1.113), (-1.054, 0.2442, 0.8267), (0.487, -0.02122, 3.153), (0.3098, -0.0446, 2.831), (0.09437, -0.07517, 2.545), (-0.1226, -0.07215, 2.259), (-0.3373, -0.03559, 1.972), (-0.5458, 0.03384, 1.686), (-0.7444, 0.1349, 1.399), (-0.9294, 0.2657, 1.113), (-1.052, 0.3767, 0.8267), (0.4395, 0.1143, 3.138), (0.2757, 0.08538, 2.831), (0.0757, 0.0589, 2.545), (-0.1255, 0.0636, 2.259), (-0.3244, 0.09939, 1.972), (-0.5174, 0.1656, 1.686), (-0.7009, 0.2611, 1.399), (-0.8716, 0.3841, 1.113), (-0.9845, 0.488, 0.8267), (0.4597, 0.254, 3.126), (0.3095, 0.212, 2.831), (0.124, 0.1791, 2.545), (-0.06377, 0.1753, 2.259), (-0.2502, 0.2005, 1.972), (-0.4321, 0.2543, 1.686), (-0.6061, 0.3358, 1.399), (-0.769, 0.4435, 1.113), (-0.8774, 0.5357, 0.8267), (-1.385, 0.00886, 2.456), (-1.432, 0.00533, 2.456), (-1.473, 0.03647, 2.457), (-1.493, 0.09044, 2.457), (-1.484, 0.1466, 2.458), (-1.449, 0.1834, 2.458), (-1.402, 0.1867, 2.457), (-1.361, 0.1555, 2.457), (-1.341, 0.1016, 2.456), (-1.35, 0.04562, 2.456), (-1.469, -0.2106, 2.162), (-1.306, -0.1998, 2.159), (-1.613, -0.09407, 2.177), (-1.683, 0.1062, 2.199), (-1.652, 0.3113, 2.217), (-1.532, 0.445, 2.226), (-1.37, 0.4568, 2.223), (-1.227, 0.3393, 2.206), (-1.157, 0.1364, 2.181), (-1.187, -0.06884, 2.164), (-1.448, -0.09461, 2.409), (-1.349, -0.0872, 2.408), (-1.536, -0.02854, 2.41), (-1.578, 0.08625, 2.413), (-1.559, 0.2057, 2.416), (-1.485, 0.2835, 2.416), (-1.386, 0.29, 2.414), (-1.299, 0.2231, 2.411), (-1.257, 0.1087, 2.409), (-1.276, -0.009605, 2.408), (0.636, -0.4339, -1.663), (0.4719, -0.315, -1.239), (0.2283, -0.1806, -0.8148), (-0.02879, -0.08522, -0.3907), (-0.2946, -0.03043, 0.03337), (-0.5644, -0.01725, 0.4574), (-0.8333, -0.04591, 0.8815), (-1.096, -0.1159, 1.306), (-1.306, -0.2001, 1.734), (-1.469, -0.2131, 1.734), (-1.259, -0.1078, 1.306), (-0.9936, -0.01271, 0.8815), (-0.7194, 0.04046, 0.4574), (-0.4416, 0.05073, 0.03337), (-0.165, 0.01794, -0.3907), (0.1053, -0.05735, -0.8148), (0.3644, -0.1738, -1.239), (0.5407, -0.2814, -1.663), (-1.612, -0.1015, 1.742), (-1.391, 0.01615, 1.306), (-1.11, 0.1305, 0.8815), (-0.8179, 0.2004, 0.4574), (-0.5206, 0.2244, 0.03337), (-0.2231, 0.2023, -0.3907), (0.06908, 0.1343, -0.8148), (0.3508, 0.02181, -1.239), (0.5435, -0.08527, -1.663), (-1.682, 0.0982, 1.763), (-1.441, 0.2086, 1.306), (-1.137, 0.3291, 0.8815), (-0.8223, 0.4014, 0.4574), (-0.5015, 0.4243, 0.03337), (-0.181, 0.3974, -0.3907), (0.1335, 0.3212, -0.8148), (0.4363, 0.197, -1.239), (0.6432, 0.07963, -1.663), (-1.652, 0.3116, 1.792), (-1.391, 0.3961, 1.306), (-1.066, 0.5071, 0.8815), (-0.7308, 0.5667, 0.4574), (-0.3917, 0.574, 0.03337), (-0.05478, 0.5288, -0.3907), (0.2738, 0.4319, -0.8148), (0.5882, 0.285, -1.239), (0.8018, 0.1503, -1.663), (-1.534, 0.449, 1.805), (-1.26, 0.5069, 1.306), (-0.9228, 0.5966, 0.8815), (-0.5784, 0.6333, 0.4574), (-0.233, 0.6164, 0.03337), (0.1074, 0.5462, -0.3907), (0.4366, 0.4241, -0.8148), (0.7486, 0.2521, -1.239), (0.9587, 0.09971, -1.663), (-1.371, 0.4585, 1.799), (-1.097, 0.4988, 1.306), (-0.7624, 0.5634, 0.8815), (-0.4234, 0.5756, 0.4574), (-0.08603, 0.5352, 0.03337), (0.2436, 0.4431, -0.3907), (0.5596, 0.3008, -0.8148), (0.8562, 0.1109, -1.239), (1.054, -0.05278, -1.663), (-1.228, 0.3403, 1.781), (-0.9652, 0.3749, 1.306), (-0.6462, 0.4202, 0.8815), (-0.3249, 0.4157, 0.4574), (-0.006988, 0.3615, 0.03337), (0.3018, 0.2587, -0.3907), (0.5958, 0.1091, -0.8148), (0.8698, -0.0847, -1.239), (1.051, -0.2489, -1.663), (-1.157, 0.1395, 1.76), (-0.9147, 0.1824, 1.306), (-0.6186, 0.2216, 0.8815), (-0.3206, 0.2147, 0.4574), (-0.02604, 0.1617, 0.03337), (0.2597, 0.0636, -0.3907), (0.5314, -0.07778, -0.8148), (0.7843, -0.2599, -1.239), (0.9515, -0.4139, -1.663), (-1.187, -0.0673, 1.742), (-0.9649, -0.005056, 1.306), (-0.69, 0.04359, 0.8815), (-0.412, 0.04929, 0.4574), (-0.1359, 0.01194, 0.03337), (0.1334, -0.06778, -0.3907), (0.391, -0.1884, -0.8148), (0.6323, -0.3479, -1.239), (0.7929, -0.4845, -1.663), (-1.026, 0.9082, -7.49), (2.193, 0.2976, 2.197), (-0.8738, 0.6978, -7.49), (2.268, 0.3026, 2.197), (-0.8782, 0.427, -7.49), (2.334, 0.2602, 2.197), (-1.037, 0.1994, -7.49), (2.366, 0.1863, 2.197), (-1.29, 0.1019, -7.49), (2.351, 0.1093, 2.197), (-1.539, 0.1717, -7.49), (2.296, 0.0586, 2.197), (-1.691, 0.3822, -7.49), (2.221, 0.0535, 2.197), (-1.687, 0.6529, -7.49), (2.155, 0.09599, 2.197), (-1.528, 0.8805, -7.49), (2.123, 0.1698, 2.197), (-1.275, 0.978, -7.49), (2.138, 0.2468, 2.197), (2.326, 0.6085, 1.608), (2.068, 0.5909, 1.608), (2.554, 0.4617, 1.608), (2.663, 0.2066, 1.608), (2.613, -0.05944, 1.608), (2.421, -0.2347, 1.608), (2.162, -0.2523, 1.608), (1.935, -0.1055, 1.608), (1.825, 0.1496, 1.608), (1.876, 0.4156, 1.608), (2.294, 0.4408, 2.104), (2.136, 0.4301, 2.104), (2.433, 0.3512, 2.104), (2.5, 0.1955, 2.104), (2.469, 0.03308, 2.104), (2.352, -0.07393, 2.104), (2.194, -0.08467, 2.104), (2.055, 0.004944, 2.104), (1.989, 0.1607, 2.104), (2.02, 0.3231, 2.104), (-1.026, 0.9082, -6.663), (-1.026, 0.9082, -5.835), (-0.7642, 0.744, -5.008), (-0.3761, 0.5587, -4.181), (0.03332, 0.427, -3.354), (0.4567, 0.3513, -2.527), (0.8864, 0.3331, -1.7), (1.315, 0.3727, -0.8728), (1.734, 0.4693, -0.04574), (2.068, 0.5909, 0.7814), (2.326, 0.6085, 0.7814), (1.993, 0.4581, -0.04574), (1.57, 0.3269, -0.8728), (1.133, 0.2535, -1.7), (0.6908, 0.2393, -2.527), (0.2502, 0.2846, -3.354), (-0.1802, 0.3885, -4.181), (-0.5929, 0.5491, -5.008), (-0.8738, 0.6978, -5.835), (-0.8738, 0.6978, -6.663), (2.554, 0.4617, 0.7814), (2.203, 0.287, -0.04574), (1.755, 0.1292, -0.8728), (1.29, 0.03281, -1.7), (0.8166, -0.0004147, -2.527), (0.3429, 0.03014, -3.354), (-0.1226, 0.1239, -4.181), (-0.5712, 0.2792, -5.008), (-0.8782, 0.427, -5.835), (-0.8782, 0.427, -6.663), (2.663, 0.2066, 0.7814), (2.283, 0.0214, -0.04574), (1.799, -0.1448, -0.8728), (1.297, -0.2446, -1.7), (0.7863, -0.2763, -2.527), (0.2758, -0.2392, -3.354), (-0.2251, -0.134, -4.181), (-0.7074, 0.03741, -5.008), (-1.037, 0.1994, -5.835), (-1.037, 0.1994, -6.663), (2.613, -0.05944, 0.7814), (2.203, -0.2373, -0.04574), (1.685, -0.3905, -0.8728), (1.151, -0.4729, -1.7), (0.6113, -0.4829, -2.527), (0.07472, -0.4205, -3.354), (-0.4487, -0.2867, -4.181), (-0.9494, -0.08398, -5.008), (-1.29, 0.1019, -5.835), (-1.29, 0.1019, -6.663), (2.421, -0.2347, 0.7814), (1.994, -0.3903, -0.04574), (1.457, -0.514, -0.8728), (0.9088, -0.5647, -1.7), (0.3585, -0.5414, -2.527), (-0.1836, -0.4446, -3.354), (-0.7079, -0.2759, -4.181), (-1.205, -0.03856, -5.008), (-1.539, 0.1717, -5.835), (-1.539, 0.1717, -6.663), (2.162, -0.2523, 0.7814), (1.735, -0.3792, -0.04574), (1.202, -0.4682, -0.8728), (0.6618, -0.4851, -1.7), (0.1245, -0.4294, -2.527), (-0.4005, -0.3022, -3.354), (-0.9038, -0.1058, -4.181), (-1.376, 0.1563, -5.008), (-1.691, 0.3822, -5.835), (-1.691, 0.3822, -6.663), (1.935, -0.1055, 0.7814), (1.525, -0.2081, -0.04574), (1.017, -0.2706, -0.8728), (0.505, -0.2644, -1.7), (-0.001398, -0.1897, -2.527), (-0.4932, -0.04775, -3.354), (-0.9615, 0.1588, -4.181), (-1.398, 0.4262, -5.008), (-1.687, 0.6529, -5.835), (-1.687, 0.6529, -6.663), (1.825, 0.1496, 0.7814), (1.444, 0.05758, -0.04574), (0.9727, 0.003473, -0.8728), (0.498, 0.01308, -1.7), (0.02894, 0.08621, -2.527), (-0.4261, 0.2216, -3.354), (-0.8589, 0.4167, -4.181), (-1.262, 0.6681, -5.008), (-1.528, 0.8805, -5.835), (-1.528, 0.8805, -6.663), (1.876, 0.4156, 0.7814), (1.524, 0.3163, -0.04574), (1.087, 0.2492, -0.8728), (0.6438, 0.2413, -1.7), (0.2039, 0.2929, -2.527), (-0.225, 0.4029, -3.354), (-0.6354, 0.5694, -4.181), (-1.02, 0.7895, -5.008), (-1.275, 0.978, -5.835), (-1.275, 0.978, -6.663)], [], [(38, 11, 10, 39), (39, 10, 12, 48), (48, 12, 13, 57), (57, 13, 14, 66), (66, 14, 15, 75), (75, 15, 16, 84), (84, 16, 17, 93), (93, 17, 18, 102), (1, 0, 9, 8, 7, 6, 5, 4, 3, 2), (111, 19, 11, 38), (102, 18, 19, 111), (21, 20, 10, 11), (20, 22, 12, 10), (22, 23, 13, 12), (23, 24, 14, 13), (24, 25, 15, 14), (25, 26, 16, 15), (26, 27, 17, 16), (27, 28, 18, 17), (28, 29, 19, 18), (29, 21, 11, 19), (0, 1, 20, 21), (1, 2, 22, 20), (2, 3, 23, 22), (3, 4, 24, 23), (4, 5, 25, 24), (5, 6, 26, 25), (6, 7, 27, 26), (7, 8, 28, 27), (8, 9, 29, 28), (9, 0, 21, 29), (110, 109, 118, 119), (109, 108, 117, 118), (108, 107, 116, 117), (107, 106, 115, 116), (106, 105, 114, 115), (105, 104, 113, 114), (104, 103, 112, 113), (103, 102, 111, 112), (119, 118, 31, 30), (118, 117, 32, 31), (117, 116, 33, 32), (116, 115, 34, 33), (115, 114, 35, 34), (114, 113, 36, 35), (113, 112, 37, 36), (112, 111, 38, 37), (101, 100, 109, 110), (100, 99, 108, 109), (99, 98, 107, 108), (98, 97, 106, 107), (97, 96, 105, 106), (96, 95, 104, 105), (95, 94, 103, 104), (94, 93, 102, 103), (92, 91, 100, 101), (91, 90, 99, 100), (90, 89, 98, 99), (89, 88, 97, 98), (88, 87, 96, 97), (87, 86, 95, 96), (86, 85, 94, 95), (85, 84, 93, 94), (83, 82, 91, 92), (82, 81, 90, 91), (81, 80, 89, 90), (80, 79, 88, 89), (79, 78, 87, 88), (78, 77, 86, 87), (77, 76, 85, 86), (76, 75, 84, 85), (74, 73, 82, 83), (73, 72, 81, 82), (72, 71, 80, 81), (71, 70, 79, 80), (70, 69, 78, 79), (69, 68, 77, 78), (68, 67, 76, 77), (67, 66, 75, 76), (65, 64, 73, 74), (64, 63, 72, 73), (63, 62, 71, 72), (62, 61, 70, 71), (61, 60, 69, 70), (60, 59, 68, 69), (59, 58, 67, 68), (58, 57, 66, 67), (56, 55, 64, 65), (55, 54, 63, 64), (54, 53, 62, 63), (53, 52, 61, 62), (52, 51, 60, 61), (51, 50, 59, 60), (50, 49, 58, 59), (49, 48, 57, 58), (47, 46, 55, 56), (46, 45, 54, 55), (45, 44, 53, 54), (44, 43, 52, 53), (43, 42, 51, 52), (42, 41, 50, 51), (41, 40, 49, 50), (40, 39, 48, 49), (30, 31, 46, 47), (31, 32, 45, 46), (32, 33, 44, 45), (33, 34, 43, 44), (34, 35, 42, 43), (35, 36, 41, 42), (36, 37, 40, 41), (37, 38, 39, 40), (158, 131, 130, 159), (159, 130, 132, 168), (168, 132, 133, 177), (177, 133, 134, 186), (186, 134, 135, 195), (195, 135, 136, 204), (204, 136, 137, 213), (213, 137, 138, 222), (121, 120, 129, 128, 127, 126, 125, 124, 123, 122), (231, 139, 131, 158), (222, 138, 139, 231), (141, 140, 130, 131), (140, 142, 132, 130), (142, 143, 133, 132), (143, 144, 134, 133), (144, 145, 135, 134), (145, 146, 136, 135), (146, 147, 137, 136), (147, 148, 138, 137), (148, 149, 139, 138), (149, 141, 131, 139), (120, 121, 140, 141), (121, 122, 142, 140), (122, 123, 143, 142), (123, 124, 144, 143), (124, 125, 145, 144), (125, 126, 146, 145), (126, 127, 147, 146), (127, 128, 148, 147), (128, 129, 149, 148), (129, 120, 141, 149), (230, 229, 238, 239), (229, 228, 237, 238), (228, 227, 236, 237), (227, 226, 235, 236), (226, 225, 234, 235), (225, 224, 233, 234), (224, 223, 232, 233), (223, 222, 231, 232), (239, 238, 151, 150), (238, 237, 152, 151), (237, 236, 153, 152), (236, 235, 154, 153), (235, 234, 155, 154), (234, 233, 156, 155), (233, 232, 157, 156), (232, 231, 158, 157), (221, 220, 229, 230), (220, 219, 228, 229), (219, 218, 227, 228), (218, 217, 226, 227), (217, 216, 225, 226), (216, 215, 224, 225), (215, 214, 223, 224), (214, 213, 222, 223), (212, 211, 220, 221), (211, 210, 219, 220), (210, 209, 218, 219), (209, 208, 217, 218), (208, 207, 216, 217), (207, 206, 215, 216), (206, 205, 214, 215), (205, 204, 213, 214), (203, 202, 211, 212), (202, 201, 210, 211), (201, 200, 209, 210), (200, 199, 208, 209), (199, 198, 207, 208), (198, 197, 206, 207), (197, 196, 205, 206), (196, 195, 204, 205), (194, 193, 202, 203), (193, 192, 201, 202), (192, 191, 200, 201), (191, 190, 199, 200), (190, 189, 198, 199), (189, 188, 197, 198), (188, 187, 196, 197), (187, 186, 195, 196), (185, 184, 193, 194), (184, 183, 192, 193), (183, 182, 191, 192), (182, 181, 190, 191), (181, 180, 189, 190), (180, 179, 188, 189), (179, 178, 187, 188), (178, 177, 186, 187), (176, 175, 184, 185), (175, 174, 183, 184), (174, 173, 182, 183), (173, 172, 181, 182), (172, 171, 180, 181), (171, 170, 179, 180), (170, 169, 178, 179), (169, 168, 177, 178), (167, 166, 175, 176), (166, 165, 174, 175), (165, 164, 173, 174), (164, 163, 172, 173), (163, 162, 171, 172), (162, 161, 170, 171), (161, 160, 169, 170), (160, 159, 168, 169), (150, 151, 166, 167), (151, 152, 165, 166), (152, 153, 164, 165), (153, 154, 163, 164), (154, 155, 162, 163), (155, 156, 161, 162), (156, 157, 160, 161), (157, 158, 159, 160), (289, 261, 260, 290), (290, 260, 262, 300), (300, 262, 263, 310), (310, 263, 264, 320), (320, 264, 265, 330), (330, 265, 266, 340), (340, 266, 267, 350), (350, 267, 268, 360), (243, 241, 259, 257, 255, 253, 251, 249, 247, 245), (370, 269, 261, 289), (360, 268, 269, 370), (240, 242, 244, 246, 248, 250, 252, 254, 256, 258), (271, 270, 260, 261), (270, 272, 262, 260), (272, 273, 263, 262), (273, 274, 264, 263), (274, 275, 265, 264), (275, 276, 266, 265), (276, 277, 267, 266), (277, 278, 268, 267), (278, 279, 269, 268), (279, 271, 261, 269), (241, 243, 270, 271), (243, 245, 272, 270), (245, 247, 273, 272), (247, 249, 274, 273), (249, 251, 275, 274), (251, 253, 276, 275), (253, 255, 277, 276), (255, 257, 278, 277), (257, 259, 279, 278), (259, 241, 271, 279), (256, 369, 379, 258), (369, 368, 378, 379), (368, 367, 377, 378), (367, 366, 376, 377), (366, 365, 375, 376), (365, 364, 374, 375), (364, 363, 373, 374), (363, 362, 372, 373), (362, 361, 371, 372), (361, 360, 370, 371), (258, 379, 280, 240), (379, 378, 281, 280), (378, 377, 282, 281), (377, 376, 283, 282), (376, 375, 284, 283), (375, 374, 285, 284), (374, 373, 286, 285), (373, 372, 287, 286), (372, 371, 288, 287), (371, 370, 289, 288), (254, 359, 369, 256), (359, 358, 368, 369), (358, 357, 367, 368), (357, 356, 366, 367), (356, 355, 365, 366), (355, 354, 364, 365), (354, 353, 363, 364), (353, 352, 362, 363), (352, 351, 361, 362), (351, 350, 360, 361), (252, 349, 359, 254), (349, 348, 358, 359), (348, 347, 357, 358), (347, 346, 356, 357), (346, 345, 355, 356), (345, 344, 354, 355), (344, 343, 353, 354), (343, 342, 352, 353), (342, 341, 351, 352), (341, 340, 350, 351), (250, 339, 349, 252), (339, 338, 348, 349), (338, 337, 347, 348), (337, 336, 346, 347), (336, 335, 345, 346), (335, 334, 344, 345), (334, 333, 343, 344), (333, 332, 342, 343), (332, 331, 341, 342), (331, 330, 340, 341), (248, 329, 339, 250), (329, 328, 338, 339), (328, 327, 337, 338), (327, 326, 336, 337), (326, 325, 335, 336), (325, 324, 334, 335), (324, 323, 333, 334), (323, 322, 332, 333), (322, 321, 331, 332), (321, 320, 330, 331), (246, 319, 329, 248), (319, 318, 328, 329), (318, 317, 327, 328), (317, 316, 326, 327), (316, 315, 325, 326), (315, 314, 324, 325), (314, 313, 323, 324), (313, 312, 322, 323), (312, 311, 321, 322), (311, 310, 320, 321), (244, 309, 319, 246), (309, 308, 318, 319), (308, 307, 317, 318), (307, 306, 316, 317), (306, 305, 315, 316), (305, 304, 314, 315), (304, 303, 313, 314), (303, 302, 312, 313), (302, 301, 311, 312), (301, 300, 310, 311), (242, 299, 309, 244), (299, 298, 308, 309), (298, 297, 307, 308), (297, 296, 306, 307), (296, 295, 305, 306), (295, 294, 304, 305), (294, 293, 303, 304), (293, 292, 302, 303), (292, 291, 301, 302), (291, 290, 300, 301), (240, 280, 299, 242), (280, 281, 298, 299), (281, 282, 297, 298), (282, 283, 296, 297), (283, 284, 295, 296), (284, 285, 294, 295), (285, 286, 293, 294), (286, 287, 292, 293), (287, 288, 291, 292), (288, 289, 290, 291)])
me_cylinder_002.use_remesh_preserve_volume = False
me_cylinder_002.use_remesh_preserve_attributes = False
me_cylinder_002.use_mirror_vertex_groups = False
me_cylinder_002.update()
me_cylinder_003 = bpy.data.meshes.new('Cylinder.003')
me_cylinder_003.from_pydata([(-4.285e-08, 0.5442, -1.027), (0.0, 1.0, 1.0), (0.3199, 0.4403, -1.027), (0.5878, 0.809, 1.0), (0.5176, 0.1682, -1.027), (0.9511, 0.309, 1.0), (0.5176, -0.1682, -1.027), (0.9511, -0.309, 1.0), (0.3199, -0.4403, -1.027), (0.5878, -0.809, 1.0), (-5.171e-08, -0.5442, -1.027), (-8.742e-08, -1.0, 1.0), (-0.3199, -0.4403, -1.027), (-0.5878, -0.809, 1.0), (-0.5176, -0.1682, -1.027), (-0.9511, -0.309, 1.0), (-0.5176, 0.1682, -1.027), (-0.9511, 0.309, 1.0), (-0.3199, 0.4403, -1.027), (-0.5878, 0.809, 1.0), (0.0, 1.0, -1.0), (0.5878, 0.809, -1.0), (0.9511, 0.309, -1.0), (0.9511, -0.309, -1.0), (0.5878, -0.809, -1.0), (-8.742e-08, -1.0, -1.0), (-0.5878, -0.809, -1.0), (-0.9511, -0.309, -1.0), (-0.9511, 0.309, -1.0), (-0.5878, 0.809, -1.0), (0.0, 1.0, -0.8182), (0.0, 1.0, -0.6364), (0.0, 1.0, -0.4545), (0.0, 1.0, -0.2727), (0.0, 1.0, -0.09091), (0.0, 1.0, 0.09091), (0.0, 1.0, 0.2727), (0.0, 1.0, 0.4545), (0.0, 1.0, 0.6364), (0.0, 1.0, 0.8182), (0.5878, 0.809, 0.8182), (0.5878, 0.809, 0.6364), (0.5878, 0.809, 0.4545), (0.5878, 0.809, 0.2727), (0.5878, 0.809, 0.09091), (0.5878, 0.809, -0.09091), (0.5878, 0.809, -0.2727), (0.5878, 0.809, -0.4545), (0.5878, 0.809, -0.6364), (0.5878, 0.809, -0.8182), (0.9511, 0.309, 0.8182), (0.9511, 0.309, 0.6364), (0.9511, 0.309, 0.4545), (0.9511, 0.309, 0.2727), (0.9511, 0.309, 0.09091), (0.9511, 0.309, -0.09091), (0.9511, 0.309, -0.2727), (0.9511, 0.309, -0.4545), (0.9511, 0.309, -0.6364), (0.9511, 0.309, -0.8182), (0.9511, -0.309, 0.8182), (0.9511, -0.309, 0.6364), (0.9511, -0.309, 0.4545), (0.9511, -0.309, 0.2727), (0.9511, -0.309, 0.09091), (0.9511, -0.309, -0.09091), (0.9511, -0.309, -0.2727), (0.9511, -0.309, -0.4545), (0.9511, -0.309, -0.6364), (0.9511, -0.309, -0.8182), (0.5878, -0.809, 0.8182), (0.5878, -0.809, 0.6364), (0.5878, -0.809, 0.4545), (0.5878, -0.809, 0.2727), (0.5878, -0.809, 0.09091), (0.5878, -0.809, -0.09091), (0.5878, -0.809, -0.2727), (0.5878, -0.809, -0.4545), (0.5878, -0.809, -0.6364), (0.5878, -0.809, -0.8182), (-8.742e-08, -1.0, 0.8182), (-8.742e-08, -1.0, 0.6364), (-8.742e-08, -1.0, 0.4545), (-8.742e-08, -1.0, 0.2727), (-8.742e-08, -1.0, 0.09091), (-8.742e-08, -1.0, -0.09091), (-8.742e-08, -1.0, -0.2727), (-8.742e-08, -1.0, -0.4545), (-8.742e-08, -1.0, -0.6364), (-8.742e-08, -1.0, -0.8182), (-0.5878, -0.809, 0.8182), (-0.5878, -0.809, 0.6364), (-0.5878, -0.809, 0.4545), (-0.5878, -0.809, 0.2727), (-0.5878, -0.809, 0.09091), (-0.5878, -0.809, -0.09091), (-0.5878, -0.809, -0.2727), (-0.5878, -0.809, -0.4545), (-0.5878, -0.809, -0.6364), (-0.5878, -0.809, -0.8182), (-0.9511, -0.309, 0.8182), (-0.9511, -0.309, 0.6364), (-0.9511, -0.309, 0.4545), (-0.9511, -0.309, 0.2727), (-0.9511, -0.309, 0.09091), (-0.9511, -0.309, -0.09091), (-0.9511, -0.309, -0.2727), (-0.9511, -0.309, -0.4545), (-0.9511, -0.309, -0.6364), (-0.9511, -0.309, -0.8182), (-0.9511, 0.309, 0.8182), (-0.9511, 0.309, 0.6364), (-0.9511, 0.309, 0.4545), (-0.9511, 0.309, 0.2727), (-0.9511, 0.309, 0.09091), (-0.9511, 0.309, -0.09091), (-0.9511, 0.309, -0.2727), (-0.9511, 0.309, -0.4545), (-0.9511, 0.309, -0.6364), (-0.9511, 0.309, -0.8182), (-0.5878, 0.809, 0.8182), (-0.5878, 0.809, 0.6364), (-0.5878, 0.809, 0.4545), (-0.5878, 0.809, 0.2727), (-0.5878, 0.809, 0.09091), (-0.5878, 0.809, -0.09091), (-0.5878, 0.809, -0.2727), (-0.5878, 0.809, -0.4545), (-0.5878, 0.809, -0.6364), (-0.5878, 0.809, -0.8182)], [], [(39, 1, 3, 40), (40, 3, 5, 50), (50, 5, 7, 60), (60, 7, 9, 70), (70, 9, 11, 80), (80, 11, 13, 90), (90, 13, 15, 100), (100, 15, 17, 110), (3, 1, 19, 17, 15, 13, 11, 9, 7, 5), (120, 19, 1, 39), (110, 17, 19, 120), (0, 2, 4, 6, 8, 10, 12, 14, 16, 18), (2, 0, 20, 21), (4, 2, 21, 22), (6, 4, 22, 23), (8, 6, 23, 24), (10, 8, 24, 25), (12, 10, 25, 26), (14, 12, 26, 27), (16, 14, 27, 28), (18, 16, 28, 29), (0, 18, 29, 20), (28, 119, 129, 29), (119, 118, 128, 129), (118, 117, 127, 128), (117, 116, 126, 127), (116, 115, 125, 126), (115, 114, 124, 125), (114, 113, 123, 124), (113, 112, 122, 123), (112, 111, 121, 122), (111, 110, 120, 121), (29, 129, 30, 20), (129, 128, 31, 30), (128, 127, 32, 31), (127, 126, 33, 32), (126, 125, 34, 33), (125, 124, 35, 34), (124, 123, 36, 35), (123, 122, 37, 36), (122, 121, 38, 37), (121, 120, 39, 38), (27, 109, 119, 28), (109, 108, 118, 119), (108, 107, 117, 118), (107, 106, 116, 117), (106, 105, 115, 116), (105, 104, 114, 115), (104, 103, 113, 114), (103, 102, 112, 113), (102, 101, 111, 112), (101, 100, 110, 111), (26, 99, 109, 27), (99, 98, 108, 109), (98, 97, 107, 108), (97, 96, 106, 107), (96, 95, 105, 106), (95, 94, 104, 105), (94, 93, 103, 104), (93, 92, 102, 103), (92, 91, 101, 102), (91, 90, 100, 101), (25, 89, 99, 26), (89, 88, 98, 99), (88, 87, 97, 98), (87, 86, 96, 97), (86, 85, 95, 96), (85, 84, 94, 95), (84, 83, 93, 94), (83, 82, 92, 93), (82, 81, 91, 92), (81, 80, 90, 91), (24, 79, 89, 25), (79, 78, 88, 89), (78, 77, 87, 88), (77, 76, 86, 87), (76, 75, 85, 86), (75, 74, 84, 85), (74, 73, 83, 84), (73, 72, 82, 83), (72, 71, 81, 82), (71, 70, 80, 81), (23, 69, 79, 24), (69, 68, 78, 79), (68, 67, 77, 78), (67, 66, 76, 77), (66, 65, 75, 76), (65, 64, 74, 75), (64, 63, 73, 74), (63, 62, 72, 73), (62, 61, 71, 72), (61, 60, 70, 71), (22, 59, 69, 23), (59, 58, 68, 69), (58, 57, 67, 68), (57, 56, 66, 67), (56, 55, 65, 66), (55, 54, 64, 65), (54, 53, 63, 64), (53, 52, 62, 63), (52, 51, 61, 62), (51, 50, 60, 61), (21, 49, 59, 22), (49, 48, 58, 59), (48, 47, 57, 58), (47, 46, 56, 57), (46, 45, 55, 56), (45, 44, 54, 55), (44, 43, 53, 54), (43, 42, 52, 53), (42, 41, 51, 52), (41, 40, 50, 51), (20, 30, 49, 21), (30, 31, 48, 49), (31, 32, 47, 48), (32, 33, 46, 47), (33, 34, 45, 46), (34, 35, 44, 45), (35, 36, 43, 44), (36, 37, 42, 43), (37, 38, 41, 42), (38, 39, 40, 41)])
me_cylinder_003.use_remesh_preserve_volume = False
me_cylinder_003.use_remesh_preserve_attributes = False
me_cylinder_003.use_mirror_vertex_groups = False
me_cylinder_003.update()
me_cylinder_004 = bpy.data.meshes.new('Cylinder.004')
me_cylinder_004.from_pydata([(-2.325, -0.05914, -0.5658), (-8.79, 1.85, 1.0), (-2.04, -0.2379, -0.5658), (-8.623, 1.255, 1.0), (-1.915, -0.55, -0.5658), (-8.838, 0.6758, 1.0), (-1.997, -0.8762, -0.5658), (-9.352, 0.333, 1.0), (-2.255, -1.092, -0.5658), (-9.969, 0.3579, 1.0), (-2.591, -1.115, -0.5658), (-10.45, 0.741, 1.0), (-2.875, -0.9359, -0.5658), (-10.62, 1.336, 1.0), (-3.001, -0.6239, -0.5658), (-10.41, 1.916, 1.0), (-2.919, -0.2977, -0.5658), (-9.893, 2.258, 1.0), (-2.661, -0.08198, -0.5658), (-9.275, 2.234, 1.0), (-2.214, 0.3829, -0.5384), (-1.691, 0.05442, -0.5384), (-1.46, -0.519, -0.5384), (-1.611, -1.118, -0.5384), (-2.085, -1.515, -0.5384), (-2.702, -1.557, -0.5384), (-3.225, -1.228, -0.5384), (-3.456, -0.6548, -0.5384), (-3.305, -0.05542, -0.5384), (-2.831, 0.341, -0.5384), (-2.214, 0.3829, -0.3566), (-2.214, 0.3829, -0.2648), (-2.214, 0.3829, -0.2153), (-2.214, 0.3829, -0.0335), (-2.214, 0.3829, 0.01606), (-2.214, 0.3829, 0.09091), (-2.214, 0.3829, 0.2727), (-2.214, 0.3829, 0.4545), (-3.698, 0.2801, 0.6364), (-6.358, 0.6952, 0.8182), (-6.029, 0.1725, 0.8182), (-3.234, -0.1272, 0.6364), (-1.691, 0.05443, 0.4545), (-1.691, 0.05443, 0.2727), (-1.691, 0.05443, 0.09091), (-1.691, 0.05442, 0.01606), (-1.691, 0.05442, -0.0335), (-1.691, 0.05442, -0.2153), (-1.691, 0.05442, -0.2648), (-1.691, 0.05442, -0.3566), (-6.069, -0.4442, 0.8182), (-3.097, -0.7299, 0.6364), (-1.46, -0.519, 0.4545), (-1.46, -0.519, 0.2727), (-1.46, -0.519, 0.09091), (-1.46, -0.519, 0.01606), (-1.46, -0.519, -0.0335), (-1.46, -0.519, -0.2153), (-1.46, -0.519, -0.2648), (-1.46, -0.519, -0.3566), (-6.465, -0.9193, 0.8182), (-3.341, -1.298, 0.6364), (-1.611, -1.118, 0.4545), (-1.611, -1.118, 0.2727), (-1.611, -1.118, 0.09091), (-1.611, -1.118, 0.01606), (-1.611, -1.118, -0.0335), (-1.611, -1.118, -0.2153), (-1.611, -1.118, -0.2648), (-1.611, -1.118, -0.3566), (-7.064, -1.071, 0.8182), (-3.872, -1.614, 0.6364), (-2.085, -1.515, 0.4545), (-2.085, -1.515, 0.2727), (-2.085, -1.515, 0.09091), (-2.085, -1.515, 0.01606), (-2.085, -1.515, -0.0335), (-2.085, -1.515, -0.2153), (-2.085, -1.515, -0.2648), (-2.085, -1.515, -0.3566), (-7.638, -0.8421, 0.8182), (-4.487, -1.558, 0.6364), (-2.702, -1.557, 0.4545), (-2.702, -1.557, 0.2727), (-2.702, -1.557, 0.09091), (-2.702, -1.557, 0.01606), (-2.702, -1.557, -0.0335), (-2.702, -1.557, -0.2153), (-2.702, -1.557, -0.2648), (-2.702, -1.557, -0.3566), (-7.967, -0.3193, 0.8182), (-4.952, -1.15, 0.6364), (-3.225, -1.228, 0.4545), (-3.225, -1.228, 0.2727), (-3.225, -1.228, 0.09091), (-3.225, -1.228, 0.01606), (-3.225, -1.228, -0.0335), (-3.225, -1.228, -0.2153), (-3.225, -1.228, -0.2648), (-3.225, -1.228, -0.3566), (-7.927, 0.2974, 0.8182), (-5.089, -0.5477, 0.6364), (-3.455, -0.6548, 0.4545), (-3.455, -0.6548, 0.2727), (-3.455, -0.6548, 0.09091), (-3.456, -0.6548, 0.01606), (-3.456, -0.6548, -0.0335), (-3.456, -0.6548, -0.2153), (-3.456, -0.6548, -0.2648), (-3.456, -0.6548, -0.3566), (-7.532, 0.7725, 0.8182), (-4.845, 0.02024, 0.6364), (-3.305, -0.05542, 0.4545), (-3.305, -0.05542, 0.2727), (-3.305, -0.05542, 0.09091), (-3.305, -0.05542, 0.01606), (-3.305, -0.05542, -0.0335), (-3.305, -0.05542, -0.2153), (-3.305, -0.05542, -0.2648), (-3.305, -0.05542, -0.3566), (-6.932, 0.9244, 0.8182), (-4.314, 0.3364, 0.6364), (-2.831, 0.341, 0.4545), (-2.831, 0.341, 0.2727), (-2.831, 0.341, 0.09091), (-2.831, 0.341, 0.01606), (-2.831, 0.341, -0.0335), (-2.831, 0.341, -0.2153), (-2.831, 0.341, -0.2648), (-2.831, 0.341, -0.3566)], [], [(39, 1, 3, 40), (40, 3, 5, 50), (50, 5, 7, 60), (60, 7, 9, 70), (70, 9, 11, 80), (80, 11, 13, 90), (90, 13, 15, 100), (100, 15, 17, 110), (3, 1, 19, 17, 15, 13, 11, 9, 7, 5), (120, 19, 1, 39), (110, 17, 19, 120), (0, 2, 4, 6, 8, 10, 12, 14, 16, 18), (2, 0, 20, 21), (4, 2, 21, 22), (6, 4, 22, 23), (8, 6, 23, 24), (10, 8, 24, 25), (12, 10, 25, 26), (14, 12, 26, 27), (16, 14, 27, 28), (18, 16, 28, 29), (0, 18, 29, 20), (28, 119, 129, 29), (119, 118, 128, 129), (118, 117, 127, 128), (117, 116, 126, 127), (116, 115, 125, 126), (115, 114, 124, 125), (114, 113, 123, 124), (113, 112, 122, 123), (112, 111, 121, 122), (111, 110, 120, 121), (29, 129, 30, 20), (129, 128, 31, 30), (128, 127, 32, 31), (127, 126, 33, 32), (126, 125, 34, 33), (125, 124, 35, 34), (124, 123, 36, 35), (123, 122, 37, 36), (122, 121, 38, 37), (121, 120, 39, 38), (27, 109, 119, 28), (109, 108, 118, 119), (108, 107, 117, 118), (107, 106, 116, 117), (106, 105, 115, 116), (105, 104, 114, 115), (104, 103, 113, 114), (103, 102, 112, 113), (102, 101, 111, 112), (101, 100, 110, 111), (26, 99, 109, 27), (99, 98, 108, 109), (98, 97, 107, 108), (97, 96, 106, 107), (96, 95, 105, 106), (95, 94, 104, 105), (94, 93, 103, 104), (93, 92, 102, 103), (92, 91, 101, 102), (91, 90, 100, 101), (25, 89, 99, 26), (89, 88, 98, 99), (88, 87, 97, 98), (87, 86, 96, 97), (86, 85, 95, 96), (85, 84, 94, 95), (84, 83, 93, 94), (83, 82, 92, 93), (82, 81, 91, 92), (81, 80, 90, 91), (24, 79, 89, 25), (79, 78, 88, 89), (78, 77, 87, 88), (77, 76, 86, 87), (76, 75, 85, 86), (75, 74, 84, 85), (74, 73, 83, 84), (73, 72, 82, 83), (72, 71, 81, 82), (71, 70, 80, 81), (23, 69, 79, 24), (69, 68, 78, 79), (68, 67, 77, 78), (67, 66, 76, 77), (66, 65, 75, 76), (65, 64, 74, 75), (64, 63, 73, 74), (63, 62, 72, 73), (62, 61, 71, 72), (61, 60, 70, 71), (22, 59, 69, 23), (59, 58, 68, 69), (58, 57, 67, 68), (57, 56, 66, 67), (56, 55, 65, 66), (55, 54, 64, 65), (54, 53, 63, 64), (53, 52, 62, 63), (52, 51, 61, 62), (51, 50, 60, 61), (21, 49, 59, 22), (49, 48, 58, 59), (48, 47, 57, 58), (47, 46, 56, 57), (46, 45, 55, 56), (45, 44, 54, 55), (44, 43, 53, 54), (43, 42, 52, 53), (42, 41, 51, 52), (41, 40, 50, 51), (20, 30, 49, 21), (30, 31, 48, 49), (31, 32, 47, 48), (32, 33, 46, 47), (33, 34, 45, 46), (34, 35, 44, 45), (35, 36, 43, 44), (36, 37, 42, 43), (37, 38, 41, 42), (38, 39, 40, 41)])
me_cylinder_004.use_remesh_preserve_volume = False
me_cylinder_004.use_remesh_preserve_attributes = False
me_cylinder_004.use_mirror_vertex_groups = False
me_cylinder_004.update()
me_cylinder_005 = bpy.data.meshes.new('Cylinder.005')
me_cylinder_005.from_pydata([(-2.325, -0.05914, -0.5658), (-8.79, 1.85, 1.0), (-2.04, -0.2379, -0.5658), (-8.623, 1.255, 1.0), (-1.915, -0.55, -0.5658), (-8.838, 0.6758, 1.0), (-1.997, -0.8762, -0.5658), (-9.352, 0.333, 1.0), (-2.255, -1.092, -0.5658), (-9.969, 0.3579, 1.0), (-2.591, -1.115, -0.5658), (-10.45, 0.741, 1.0), (-2.875, -0.9359, -0.5658), (-10.62, 1.336, 1.0), (-3.001, -0.6239, -0.5658), (-10.41, 1.916, 1.0), (-2.919, -0.2977, -0.5658), (-9.893, 2.258, 1.0), (-2.661, -0.08198, -0.5658), (-9.275, 2.234, 1.0), (-2.214, 0.3829, -0.5384), (-1.691, 0.05442, -0.5384), (-1.46, -0.519, -0.5384), (-1.611, -1.118, -0.5384), (-2.085, -1.515, -0.5384), (-2.702, -1.557, -0.5384), (-3.225, -1.228, -0.5384), (-3.456, -0.6548, -0.5384), (-3.305, -0.05542, -0.5384), (-2.831, 0.341, -0.5384), (-2.214, 0.3829, -0.3566), (-2.214, 0.3829, -0.2648), (-2.214, 0.3829, -0.2153), (-2.214, 0.3829, -0.0335), (-2.214, 0.3829, 0.01606), (-2.214, 0.3829, 0.09091), (-2.214, 0.3829, 0.2727), (-2.214, 0.3829, 0.4545), (-3.698, 0.2801, 0.6364), (-6.358, 0.6952, 0.8182), (-6.029, 0.1725, 0.8182), (-3.234, -0.1272, 0.6364), (-1.691, 0.05443, 0.4545), (-1.691, 0.05443, 0.2727), (-1.691, 0.05443, 0.09091), (-1.691, 0.05442, 0.01606), (-1.691, 0.05442, -0.0335), (-1.691, 0.05442, -0.2153), (-1.691, 0.05442, -0.2648), (-1.691, 0.05442, -0.3566), (-6.069, -0.4442, 0.8182), (-3.097, -0.7299, 0.6364), (-1.46, -0.519, 0.4545), (-1.46, -0.519, 0.2727), (-1.46, -0.519, 0.09091), (-1.46, -0.519, 0.01606), (-1.46, -0.519, -0.0335), (-1.46, -0.519, -0.2153), (-1.46, -0.519, -0.2648), (-1.46, -0.519, -0.3566), (-6.465, -0.9193, 0.8182), (-3.341, -1.298, 0.6364), (-1.611, -1.118, 0.4545), (-1.611, -1.118, 0.2727), (-1.611, -1.118, 0.09091), (-1.611, -1.118, 0.01606), (-1.611, -1.118, -0.0335), (-1.611, -1.118, -0.2153), (-1.611, -1.118, -0.2648), (-1.611, -1.118, -0.3566), (-7.064, -1.071, 0.8182), (-3.872, -1.614, 0.6364), (-2.085, -1.515, 0.4545), (-2.085, -1.515, 0.2727), (-2.085, -1.515, 0.09091), (-2.085, -1.515, 0.01606), (-2.085, -1.515, -0.0335), (-2.085, -1.515, -0.2153), (-2.085, -1.515, -0.2648), (-2.085, -1.515, -0.3566), (-7.638, -0.8421, 0.8182), (-4.487, -1.558, 0.6364), (-2.702, -1.557, 0.4545), (-2.702, -1.557, 0.2727), (-2.702, -1.557, 0.09091), (-2.702, -1.557, 0.01606), (-2.702, -1.557, -0.0335), (-2.702, -1.557, -0.2153), (-2.702, -1.557, -0.2648), (-2.702, -1.557, -0.3566), (-7.967, -0.3193, 0.8182), (-4.952, -1.15, 0.6364), (-3.225, -1.228, 0.4545), (-3.225, -1.228, 0.2727), (-3.225, -1.228, 0.09091), (-3.225, -1.228, 0.01606), (-3.225, -1.228, -0.0335), (-3.225, -1.228, -0.2153), (-3.225, -1.228, -0.2648), (-3.225, -1.228, -0.3566), (-7.927, 0.2974, 0.8182), (-5.089, -0.5477, 0.6364), (-3.455, -0.6548, 0.4545), (-3.455, -0.6548, 0.2727), (-3.455, -0.6548, 0.09091), (-3.456, -0.6548, 0.01606), (-3.456, -0.6548, -0.0335), (-3.456, -0.6548, -0.2153), (-3.456, -0.6548, -0.2648), (-3.456, -0.6548, -0.3566), (-7.532, 0.7725, 0.8182), (-4.845, 0.02024, 0.6364), (-3.305, -0.05542, 0.4545), (-3.305, -0.05542, 0.2727), (-3.305, -0.05542, 0.09091), (-3.305, -0.05542, 0.01606), (-3.305, -0.05542, -0.0335), (-3.305, -0.05542, -0.2153), (-3.305, -0.05542, -0.2648), (-3.305, -0.05542, -0.3566), (-6.932, 0.9244, 0.8182), (-4.314, 0.3364, 0.6364), (-2.831, 0.341, 0.4545), (-2.831, 0.341, 0.2727), (-2.831, 0.341, 0.09091), (-2.831, 0.341, 0.01606), (-2.831, 0.341, -0.0335), (-2.831, 0.341, -0.2153), (-2.831, 0.341, -0.2648), (-2.831, 0.341, -0.3566)], [], [(39, 1, 3, 40), (40, 3, 5, 50), (50, 5, 7, 60), (60, 7, 9, 70), (70, 9, 11, 80), (80, 11, 13, 90), (90, 13, 15, 100), (100, 15, 17, 110), (3, 1, 19, 17, 15, 13, 11, 9, 7, 5), (120, 19, 1, 39), (110, 17, 19, 120), (0, 2, 4, 6, 8, 10, 12, 14, 16, 18), (2, 0, 20, 21), (4, 2, 21, 22), (6, 4, 22, 23), (8, 6, 23, 24), (10, 8, 24, 25), (12, 10, 25, 26), (14, 12, 26, 27), (16, 14, 27, 28), (18, 16, 28, 29), (0, 18, 29, 20), (28, 119, 129, 29), (119, 118, 128, 129), (118, 117, 127, 128), (117, 116, 126, 127), (116, 115, 125, 126), (115, 114, 124, 125), (114, 113, 123, 124), (113, 112, 122, 123), (112, 111, 121, 122), (111, 110, 120, 121), (29, 129, 30, 20), (129, 128, 31, 30), (128, 127, 32, 31), (127, 126, 33, 32), (126, 125, 34, 33), (125, 124, 35, 34), (124, 123, 36, 35), (123, 122, 37, 36), (122, 121, 38, 37), (121, 120, 39, 38), (27, 109, 119, 28), (109, 108, 118, 119), (108, 107, 117, 118), (107, 106, 116, 117), (106, 105, 115, 116), (105, 104, 114, 115), (104, 103, 113, 114), (103, 102, 112, 113), (102, 101, 111, 112), (101, 100, 110, 111), (26, 99, 109, 27), (99, 98, 108, 109), (98, 97, 107, 108), (97, 96, 106, 107), (96, 95, 105, 106), (95, 94, 104, 105), (94, 93, 103, 104), (93, 92, 102, 103), (92, 91, 101, 102), (91, 90, 100, 101), (25, 89, 99, 26), (89, 88, 98, 99), (88, 87, 97, 98), (87, 86, 96, 97), (86, 85, 95, 96), (85, 84, 94, 95), (84, 83, 93, 94), (83, 82, 92, 93), (82, 81, 91, 92), (81, 80, 90, 91), (24, 79, 89, 25), (79, 78, 88, 89), (78, 77, 87, 88), (77, 76, 86, 87), (76, 75, 85, 86), (75, 74, 84, 85), (74, 73, 83, 84), (73, 72, 82, 83), (72, 71, 81, 82), (71, 70, 80, 81), (23, 69, 79, 24), (69, 68, 78, 79), (68, 67, 77, 78), (67, 66, 76, 77), (66, 65, 75, 76), (65, 64, 74, 75), (64, 63, 73, 74), (63, 62, 72, 73), (62, 61, 71, 72), (61, 60, 70, 71), (22, 59, 69, 23), (59, 58, 68, 69), (58, 57, 67, 68), (57, 56, 66, 67), (56, 55, 65, 66), (55, 54, 64, 65), (54, 53, 63, 64), (53, 52, 62, 63), (52, 51, 61, 62), (51, 50, 60, 61), (21, 49, 59, 22), (49, 48, 58, 59), (48, 47, 57, 58), (47, 46, 56, 57), (46, 45, 55, 56), (45, 44, 54, 55), (44, 43, 53, 54), (43, 42, 52, 53), (42, 41, 51, 52), (41, 40, 50, 51), (20, 30, 49, 21), (30, 31, 48, 49), (31, 32, 47, 48), (32, 33, 46, 47), (33, 34, 45, 46), (34, 35, 44, 45), (35, 36, 43, 44), (36, 37, 42, 43), (37, 38, 41, 42), (38, 39, 40, 41)])
me_cylinder_005.use_remesh_preserve_volume = False
me_cylinder_005.use_remesh_preserve_attributes = False
me_cylinder_005.use_mirror_vertex_groups = False
me_cylinder_005.update()

# ---- objects
ob_cylinder_008 = bpy.data.objects.new('Cylinder.008', me_cylinder_010)
ob_cylinder_007 = bpy.data.objects.new('Cylinder.007', me_cylinder_009)
ob_cylinder_006 = bpy.data.objects.new('Cylinder.006', me_cylinder_008)
ob_cylinder_005 = bpy.data.objects.new('Cylinder.005', me_cylinder_007)
ob_cylinder_004 = bpy.data.objects.new('Cylinder.004', me_cylinder_006)
ob_cylinder_002 = bpy.data.objects.new('Cylinder.002', me_cylinder_002)
ob_cylinder = bpy.data.objects.new('Cylinder', me_cylinder_003)
ob_cylinder_001 = bpy.data.objects.new('Cylinder.001', me_cylinder_004)
ob_cylinder_003 = bpy.data.objects.new('Cylinder.003', me_cylinder_005)

# ---- transforms, parenting, visibility, modifiers, constraints
ob_cylinder_008.location = (-0.4792, 4.143, 6.338)
ob_cylinder_008.rotation_euler = (0.0, -0.0, 0.4989)
ob_cylinder_008.scale = (0.3358, 0.3358, -5.288)
ob_cylinder_008.lineart.crease_threshold = 0.0
ob_cylinder_007.location = (2.485, 4.298, 7.91)
ob_cylinder_007.rotation_euler = (-3.142, 3.142, -0.2134)
ob_cylinder_007.scale = (0.2267, 0.2267, -3.569)
ob_cylinder_007.lineart.crease_threshold = 0.0
ob_cylinder_006.location = (3.74, 4.266, 4.483)
ob_cylinder_006.rotation_euler = (0.0, -0.0, 3.142)
ob_cylinder_006.scale = (0.3074, 0.3074, -4.841)
ob_cylinder_006.lineart.crease_threshold = 0.0
ob_cylinder_005.location = (0.2157, 5.225, 7.87)
ob_cylinder_005.scale = (0.3074, 0.3074, -4.841)
ob_cylinder_005.lineart.crease_threshold = 0.0
ob_cylinder_004.location = (1.474, 4.909, 2.523)
ob_cylinder_004.scale = (0.3074, 0.3074, -4.841)
ob_cylinder_004.lineart.crease_threshold = 0.0
ob_cylinder_002.location = (-0.3947, 0.0572, 3.641)
ob_cylinder_002.rotation_euler = (0.0, -0.0, 6.283)
ob_cylinder_002.scale = (0.4893, 0.4893, 0.4893)
ob_cylinder_002.lineart.crease_threshold = 0.0
ob_cylinder.location = (-0.4869, -1.417, 3.873)
ob_cylinder.scale = (0.3074, 0.3074, -4.841)
ob_cylinder.lineart.crease_threshold = 0.0
ob_cylinder_001.location = (0.7729, -2.153, 7.669)
ob_cylinder_001.scale = (0.1904, 0.1904, -3.771)
ob_cylinder_001.lineart.crease_threshold = 0.0
_m = ob_cylinder_001.modifiers.new('SimpleDeform', 'SIMPLE_DEFORM')
_m.deform_axis = 'Z'
_m.origin = ob_cylinder
_m.factor = 0.7208
_m.angle = 0.7208
ob_cylinder_003.location = (-2.309, -1.808, 8.53)
ob_cylinder_003.rotation_euler = (0.0, -0.0, 3.142)
ob_cylinder_003.scale = (0.1904, 0.1904, -3.771)
ob_cylinder_003.lineart.crease_threshold = 0.0
_m = ob_cylinder_003.modifiers.new('SimpleDeform', 'SIMPLE_DEFORM')
_m.deform_axis = 'Z'
_m.origin = ob_cylinder
_m.factor = 1.88
_m.angle = 1.88
_m = ob_cylinder_003.modifiers.new('Laplacian Smooth', 'LAPLACIANSMOOTH')
_m.lambda_factor = -52.84
_m.lambda_border = -6.34

# ---- collection membership
col_collection_1.objects.link(ob_cylinder_008)
col_collection_1.objects.link(ob_cylinder_007)
col_collection_1.objects.link(ob_cylinder_006)
col_collection_1.objects.link(ob_cylinder_005)
col_collection_1.objects.link(ob_cylinder_004)
col_collection_1.objects.link(ob_cylinder_002)
col_collection_1.objects.link(ob_cylinder)
col_collection_1.objects.link(ob_cylinder_001)
col_collection_1.objects.link(ob_cylinder_003)

# ---- scene / render settings (as saved in the file)
scene.frame_start = 1; scene.frame_end = 250; scene.frame_set(1)
scene.render.engine = 'BLENDER_EEVEE_NEXT'
scene.render.resolution_percentage = 50
scene.render.dither_intensity = 0.0
scene.cycles.use_denoising = False
scene.cycles.samples = 10
scene.cycles.sampling_pattern = 'TABULATED_SOBOL'
scene.cycles.light_sampling_threshold = 0.0
scene.cycles.use_adaptive_sampling = False
scene.cycles.use_light_tree = False
scene.cycles.blur_glossy = 0.0
scene.cycles.pixel_filter_type = 'GAUSSIAN'
scene.cycles.sample_clamp_indirect = 0.0
scene.view_settings.view_transform = 'Standard'
bpy.context.view_layer.update()

# ---- added for rendering (the .blend has no active camera and no usable light): camera, sun
cam_auto = bpy.data.cameras.new('AutoCamera')
cam_auto.lens = 50.0
cam_auto.sensor_width = 36.0
cam_auto.clip_end = 1000.0
ob_auto_camera = bpy.data.objects.new('AutoCamera', cam_auto)
scene.collection.objects.link(ob_auto_camera)
ob_auto_camera.location = (16.4428, -17.1026, 16.618)
ob_auto_camera.rotation_euler = (1.09748, -7.21219e-08, 0.694738)
scene.camera = ob_auto_camera
light_auto_sun = bpy.data.lights.new('AutoSun', 'SUN')
light_auto_sun.energy = 3.0
light_auto_sun.angle = 0.0523599
ob_auto_sun = bpy.data.objects.new('AutoSun', light_auto_sun)
scene.collection.objects.link(ob_auto_sun)
ob_auto_sun.rotation_euler = (0.872665, 0.174533, 0.523599)
bpy.context.view_layer.update()
